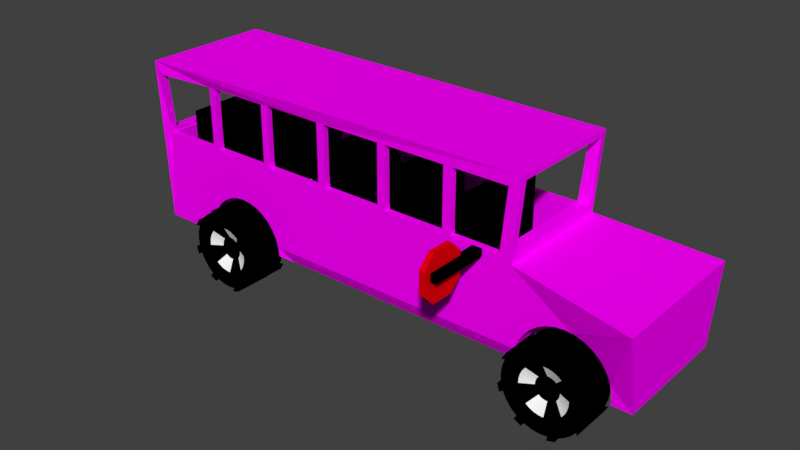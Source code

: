 # Source: Bus003.blend  (saved by Blender 2.77.0; exported with 4.5.12 LTS)
import bpy
from mathutils import Matrix  # noqa: F401  (used for matrix-valued properties, if any)

bpy.ops.wm.read_factory_settings(use_empty=True)
scene = bpy.context.scene
scene.name = 'Scene'

# ---- collections
col_collection_1 = bpy.data.collections.new('Collection 1'); scene.collection.children.link(col_collection_1)

# ---- images (referenced by path relative to the original .blend; pixels are not part of the script)
import os
ASSET_DIR = os.environ.get("B2B_ASSET_DIR", "")  # directory of the original .blend (textures are referenced by path, not embedded)
HERE = os.path.dirname(os.path.abspath(__file__))  # packed textures are extracted next to this script under _unpacked/

def load_image(name, relpath, width, height, colorspace="sRGB"):
    """Load a texture the original file referenced (path relative to the .blend, or extracted next to this script)."""
    p = next((c for c in (os.path.join(HERE, relpath), os.path.join(ASSET_DIR, relpath)) if relpath and os.path.exists(c)), "")
    if p:
        img = bpy.data.images.load(p, check_existing=True)
        img.name = name
    else:  # same state as the original file: an image datablock whose file is absent (Cycles renders it pink)
        img = bpy.data.images.new(name, width, height)
        img.source = "FILE"
        img.filepath = "//" + (relpath or name)
    img.colorspace_settings.name = colorspace
    return img
img_bustexture001 = load_image('BusTexture001', 'BusTexture002.png', 1024, 1024, 'sRGB')

# ---- materials (node trees are filled in below, after node groups)
mat_black = bpy.data.materials.new('Black')
mat_black.alpha_threshold = 0.0
mat_black.diffuse_color = (0.0, 0.0, 0.0, 1.0)
mat_black.roughness = 0.5
mat_material = bpy.data.materials.new('Material')
mat_material.alpha_threshold = 0.0
mat_material.roughness = 0.5
mat_material_003 = bpy.data.materials.new('Material.003')
mat_material_003.alpha_threshold = 0.0
mat_material_003.roughness = 0.5
mat_silver = bpy.data.materials.new('SILVER')
mat_silver.alpha_threshold = 0.0
mat_silver.diffuse_color = (1.0, 1.0, 1.0, 1.0)
mat_silver.roughness = 0.5

# ---- material node trees
mat_material.use_nodes = True; mat_material.node_tree.nodes.clear()
_N = mat_material.node_tree.nodes; _L = mat_material.node_tree.links
n0 = _N.new('ShaderNodeOutputMaterial'); n0.name = 'Material Output'; n0.location = (300, 300)
n1 = _N.new('ShaderNodeBsdfDiffuse'); n1.name = 'Diffuse BSDF'; n1.location = (10, 300)
n1.inputs[0].default_value = (0.8, 0.0, 0.004189, 1.0)
_L.new(n1.outputs[0], n0.inputs[0])
n0.is_active_output = True
mat_material_003.use_nodes = True; mat_material_003.node_tree.nodes.clear()
_N = mat_material_003.node_tree.nodes; _L = mat_material_003.node_tree.links
n0 = _N.new('ShaderNodeBsdfDiffuse'); n0.name = 'Diffuse BSDF'; n0.location = (-109, 304)
n1 = _N.new('ShaderNodeOutputMaterial'); n1.name = 'Material Output'; n1.location = (126, 341)
n2 = _N.new('ShaderNodeTexImage'); n2.name = 'Image Texture'; n2.location = (-281, 319)
n2.width = 140
n2.image = img_bustexture001
_L.new(n0.outputs[0], n1.inputs[0])
_L.new(n2.outputs[0], n0.inputs[0])
n1.is_active_output = True

# ---- world
world_world = bpy.data.worlds.new('World'); scene.world = world_world
world_world.color = (0.05088, 0.05088, 0.05088)
world_world.use_sun_shadow = False
world_world.sun_shadow_jitter_overblur = 0.0
world_world.cycles.sampling_method = 'MANUAL'

# ---- meshes
me_cube_007 = bpy.data.meshes.new('Cube.007')
me_cube_007.from_pydata([(-1.0, -1.0, -1.0), (-1.0, -1.0, 1.0), (-1.0, 1.0, -1.0), (-1.0, 1.0, 1.0), (1.0, -1.0, -1.0), (1.0, -1.0, 1.0), (1.0, 1.0, -1.0), (1.0, 1.0, 1.0)], [], [(1, 3, 2, 0), (3, 7, 6, 2), (7, 5, 4, 6), (5, 1, 0, 4), (0, 2, 6, 4), (5, 7, 3, 1)])
me_cube_007.materials.append(mat_black)
me_cube_007.use_remesh_preserve_volume = False
me_cube_007.use_remesh_preserve_attributes = False
me_cube_007.use_mirror_vertex_groups = False
me_cube_007.update()
me_cube_006 = bpy.data.meshes.new('Cube.006')
me_cube_006.from_pydata([(0.0, -1.0, -1.0), (1.0, 0.0, -1.0), (0.0, 1.0, -1.0), (-1.0, 0.0, -1.0), (0.0, 0.0, -1.0), (0.0, 0.5, -1.0), (0.0, -0.5, -1.0), (0.5, 0.0, -1.0), (-1.0, -0.5, -1.0), (-0.5, -1.0, -1.0), (-1.0, 0.5, -1.0), (-0.5, 1.0, -1.0), (1.0, -0.5, -1.0), (0.5, 1.0, -1.0), (1.0, 0.5, -1.0), (-0.5, 0.0, -1.0), (0.5, -1.0, -1.0), (-0.5, 0.5, -1.0), (0.5, 0.5, -1.0), (0.5, -0.5, -1.0), (-0.5, -0.5, -1.0), (0.0, -1.0, -0.768), (1.0, 0.0, -0.768), (0.0, 1.0, -0.768), (-1.0, 0.0, -0.768), (0.0, 0.0, -0.768), (0.0, 0.5, -0.768), (0.0, -0.5, -0.768), (0.5, 0.0, -0.768), (-1.0, -0.5, -0.768), (-0.5, -1.0, -0.768), (-1.0, 0.5, -0.768), (-0.5, 1.0, -0.768), (1.0, -0.5, -0.768), (0.5, 1.0, -0.768), (1.0, 0.5, -0.768), (-0.5, 0.0, -0.768), (0.5, -1.0, -0.768), (-0.5, 0.5, -0.768), (0.5, 0.5, -0.768), (0.5, -0.5, -0.768), (-0.5, -0.5, -0.768)], [], [(15, 4, 5, 17), (20, 6, 4, 15), (19, 12, 1, 7), (3, 15, 17, 10), (11, 10, 17), (17, 5, 2, 11), (12, 19, 16), (7, 1, 14, 18), (4, 7, 18, 5), (5, 18, 13, 2), (14, 13, 18), (0, 16, 19, 6), (6, 19, 7, 4), (9, 0, 6, 20), (9, 20, 8), (8, 20, 15, 3), (36, 38, 26, 25), (41, 36, 25, 27), (40, 28, 22, 33), (24, 31, 38, 36), (32, 38, 31), (38, 32, 23, 26), (33, 37, 40), (28, 39, 35, 22), (25, 26, 39, 28), (26, 23, 34, 39), (35, 39, 34), (21, 27, 40, 37), (27, 25, 28, 40), (30, 41, 27, 21), (30, 29, 41), (29, 24, 36, 41), (14, 1, 22, 35), (13, 14, 35, 34), (11, 2, 23, 32), (3, 10, 31, 24), (12, 16, 37, 33), (1, 12, 33, 22), (16, 0, 21, 37), (9, 8, 29, 30), (10, 11, 32, 31), (2, 13, 34, 23), (8, 3, 24, 29), (0, 9, 30, 21)])
me_cube_006.materials.append(mat_material)
me_cube_006.use_remesh_preserve_volume = False
me_cube_006.use_remesh_preserve_attributes = False
me_cube_006.use_mirror_vertex_groups = False
me_cube_006.update()
me_cube_005 = bpy.data.meshes.new('Cube.005')
me_cube_005.from_pydata([(-1.0, -1.0, -1.0), (-1.0, -1.0, 1.0), (-1.0, 1.0, -1.0), (-1.0, 1.0, 1.0), (1.0, -1.0, -1.0), (1.0, -1.0, 1.0), (1.0, 1.0, -1.0), (1.0, 1.0, 1.0)], [], [(1, 3, 2, 0), (3, 7, 6, 2), (7, 5, 4, 6), (5, 1, 0, 4), (0, 2, 6, 4), (5, 7, 3, 1)])
me_cube_005.materials.append(mat_black)
me_cube_005.use_remesh_preserve_volume = False
me_cube_005.use_remesh_preserve_attributes = False
me_cube_005.use_mirror_vertex_groups = False
me_cube_005.update()
me_cube_004 = bpy.data.meshes.new('Cube.004')
me_cube_004.from_pydata([(-1.0, -1.0, -1.0), (-1.0, -1.0, 1.0), (-1.0, 1.0, -1.0), (-1.0, 1.0, 1.0), (1.0, -1.0, -1.0), (1.0, -1.0, 1.0), (1.0, 1.0, -1.0), (1.0, 1.0, 1.0)], [], [(1, 3, 2, 0), (3, 7, 6, 2), (7, 5, 4, 6), (5, 1, 0, 4), (0, 2, 6, 4), (5, 7, 3, 1)])
me_cube_004.materials.append(mat_black)
me_cube_004.use_remesh_preserve_volume = False
me_cube_004.use_remesh_preserve_attributes = False
me_cube_004.use_mirror_vertex_groups = False
me_cube_004.update()
me_cube_003 = bpy.data.meshes.new('Cube.003')
me_cube_003.from_pydata([(-1.0, -1.0, -1.0), (-1.0, -1.0, 1.0), (-1.0, 1.0, -1.0), (-1.0, 1.0, 1.0), (1.0, -1.0, -1.0), (1.0, -1.0, 1.0), (1.0, 1.0, -1.0), (1.0, 1.0, 1.0)], [], [(1, 3, 2, 0), (3, 7, 6, 2), (7, 5, 4, 6), (5, 1, 0, 4), (0, 2, 6, 4), (5, 7, 3, 1)])
me_cube_003.materials.append(mat_black)
me_cube_003.use_remesh_preserve_volume = False
me_cube_003.use_remesh_preserve_attributes = False
me_cube_003.use_mirror_vertex_groups = False
me_cube_003.update()
me_cube_002 = bpy.data.meshes.new('Cube.002')
me_cube_002.from_pydata([(-1.0, -1.0, -1.0), (-1.0, -1.0, 1.0), (-1.0, 1.0, -1.0), (-1.0, 1.0, 1.0), (1.0, -1.0, -1.0), (1.0, -1.0, 1.0), (1.0, 1.0, -1.0), (1.0, 1.0, 1.0)], [], [(1, 3, 2, 0), (3, 7, 6, 2), (7, 5, 4, 6), (5, 1, 0, 4), (0, 2, 6, 4), (5, 7, 3, 1)])
me_cube_002.materials.append(mat_black)
me_cube_002.use_remesh_preserve_volume = False
me_cube_002.use_remesh_preserve_attributes = False
me_cube_002.use_mirror_vertex_groups = False
me_cube_002.update()
me_cube_001 = bpy.data.meshes.new('Cube.001')
me_cube_001.from_pydata([(-1.0, -1.0, -1.0), (-1.0, -1.0, 1.0), (-1.0, 1.0, -1.0), (-1.0, 1.0, 1.0), (1.0, -1.0, -1.0), (1.0, -1.0, 1.0), (1.0, 1.0, -1.0), (1.0, 1.0, 1.0)], [], [(1, 3, 2, 0), (3, 7, 6, 2), (7, 5, 4, 6), (5, 1, 0, 4), (0, 2, 6, 4), (5, 7, 3, 1)])
me_cube_001.materials.append(mat_black)
me_cube_001.use_remesh_preserve_volume = False
me_cube_001.use_remesh_preserve_attributes = False
me_cube_001.use_mirror_vertex_groups = False
me_cube_001.update()
me_cube = bpy.data.meshes.new('Cube')
me_cube.from_pydata([(-0.7645, 0.9033, 0.3455), (-0.7645, 0.9842, 1.06), (-0.7645, -0.9782, 1.06), (-0.7645, -0.897, 0.3455), (-0.7645, -1.082, 1.124), (-0.7645, 1.098, 1.124), (-0.7645, 1.0, -0.7509), (-0.7645, -1.0, -0.7509), (-0.7345, 0.9033, 0.3455), (-0.7345, 0.9842, 0.9853), (-0.5314, 0.9033, 0.9853), (-0.5314, 0.9033, 0.5556), (-0.507, 0.9033, 0.5556), (-0.507, 0.9033, 0.9853), (-0.3039, 0.9033, 0.9853), (-0.3039, 0.9033, 0.5556), (-0.2786, 0.9033, 0.5556), (-0.2786, 0.9033, 0.9901), (-0.07551, 0.9033, 0.9901), (-0.07551, 0.9033, 0.5556), (-0.0488, 0.9033, 0.5556), (-0.0488, 0.9033, 0.9901), (0.1543, 0.9033, 0.9901), (0.1543, 0.9033, 0.5556), (0.1815, 0.9033, 0.5556), (0.1815, 0.9033, 0.9901), (0.3846, 0.9033, 0.9901), (0.3846, 0.9033, 0.5556), (0.4118, 0.9033, 0.5556), (0.4118, 0.9033, 0.9901), (0.5929, 0.9033, 0.9901), (0.5737, 0.9033, 0.3455), (0.6129, 0.9033, 0.3455), (0.6321, 0.9033, 1.06), (0.6321, -0.897, 1.06), (0.6129, -0.897, 0.3455), (0.5737, -0.897, 0.3455), (0.5929, -0.897, 0.9901), (0.4118, -0.897, 0.9901), (0.4118, -0.897, 0.3455), (0.3846, -0.897, 0.3455), (0.3846, -0.897, 0.9901), (0.1815, -0.897, 0.9901), (0.1815, -0.897, 0.3455), (0.1543, -0.897, 0.3455), (0.1543, -0.897, 0.9901), (-0.0488, -0.897, 0.9901), (-0.0488, -0.897, 0.3455), (-0.07551, -0.897, 0.3455), (-0.07551, -0.897, 0.9901), (-0.2786, -0.897, 0.9901), (-0.2786, -0.897, 0.3455), (-0.3039, -0.897, 0.3455), (-0.3039, -0.897, 0.9853), (-0.507, -0.897, 0.9853), (-0.507, -0.897, 0.3455), (-0.5314, -0.897, 0.3455), (-0.5314, -0.897, 0.9853), (-0.7345, -0.9782, 0.9853), (-0.7345, -0.897, 0.3455), (0.6321, 1.0, 1.124), (0.6321, -1.0, 1.124), (-0.5421, 1.007, 0.9853), (-0.7345, 1.098, 0.9853), (-0.7345, 1.005, 0.2979), (-0.5314, 1.004, 0.2979), (-0.5314, 1.007, 0.9787), (-0.507, 1.007, 0.9635), (-0.507, 1.004, 0.2979), (-0.3039, 1.003, 0.2979), (-0.3039, 1.006, 0.8369), (-0.2786, 1.005, 0.8212), (-0.2786, 1.003, 0.3027), (-0.07551, 1.003, 0.3027), (-0.07551, 1.004, 0.6946), (-0.0488, 1.004, 0.678), (-0.0488, 1.002, 0.3027), (0.1543, 1.002, 0.3027), (0.1543, 1.003, 0.5514), (0.1815, 1.003, 0.5345), (0.1815, 1.002, 0.3027), (-0.3305, 1.001, -0.2676), (-0.3511, 1.001, -0.2303), (-0.3794, 1.001, -0.2013), (-0.4088, 1.001, -0.1915), (-0.4382, 1.001, -0.2013), (-0.4664, 1.001, -0.2303), (-0.4925, 1.001, -0.2775), (-0.5153, 1.001, -0.3409), (-0.534, 1.001, -0.4181), (-0.548, 1.0, -0.5063), (-0.5483, 1.0, -0.5102), (-0.558, 1.0, -0.7509), (-0.558, -1.0, -0.7509), (-0.5314, -0.9931, 0.9787), (-0.5314, -0.9961, 0.2979), (-0.7345, -0.9955, 0.2979), (-0.7345, -1.082, 0.9853), (-0.5421, -0.9931, 0.9853), (-0.5483, -0.9996, -0.5102), (-0.548, -0.9996, -0.5063), (-0.534, -0.9992, -0.4181), (-0.5153, -0.999, -0.3409), (-0.4925, -0.9988, -0.2775), (-0.4664, -0.9986, -0.2303), (-0.4382, -0.9986, -0.2013), (-0.4088, -0.9986, -0.1915), (-0.3794, -0.9988, -0.2013), (-0.3511, -0.999, -0.2303), (-0.3305, -0.9992, -0.2676), (0.1815, -0.9983, 0.3027), (0.1815, -0.9973, 0.5345), (0.1543, -0.9971, 0.5514), (0.1543, -0.9982, 0.3027), (-0.0488, -0.9976, 0.3027), (-0.0488, -0.9959, 0.678), (-0.07551, -0.9958, 0.6946), (-0.07551, -0.9975, 0.3027), (-0.2786, -0.9969, 0.3027), (-0.2786, -0.9946, 0.8212), (-0.3039, -0.9944, 0.8369), (-0.3039, -0.9968, 0.2979), (-0.507, -0.9962, 0.2979), (-0.507, -0.9933, 0.9635), (-0.5314, 1.007, 0.9853), (-0.5314, 0.9063, 0.2979), (-0.5314, 0.9063, 0.5556), (-0.507, 0.9063, 0.2979), (-0.507, 1.007, 0.9853), (-0.507, 0.9063, 0.5556), (-0.3039, 1.006, 0.9853), (-0.3039, 0.9063, 0.2979), (-0.3039, 0.9063, 0.5556), (-0.2786, 0.9063, 0.3027), (-0.2786, 1.005, 0.9901), (-0.2786, 0.9063, 0.5556), (-0.07551, 1.004, 0.9901), (-0.07551, 0.9063, 0.3027), (-0.07551, 0.9063, 0.5556), (-0.0488, 0.9063, 0.3027), (-0.0488, 1.004, 0.9901), (-0.0488, 0.9063, 0.5556), (0.1543, 1.003, 0.9901), (0.1543, 0.9063, 0.3027), (0.1543, 0.9063, 0.5556), (0.1815, 0.9063, 0.3027), (0.1815, 1.003, 0.9901), (0.1815, 0.9063, 0.5556), (0.3846, 1.002, 0.9901), (0.3846, 1.002, 0.4079), (0.3846, 1.001, 0.3027), (0.3846, 0.9063, 0.3027), (0.3846, 0.9063, 0.5556), (0.4118, 0.9063, 0.3027), (0.4118, 1.001, 0.3027), (0.4118, 1.001, 0.391), (0.4118, 1.001, 0.9901), (0.4118, 0.9063, 0.5556), (0.5929, 1.0, 0.9901), (0.5929, -0.9998, 0.9901), (0.4118, -0.9986, 0.9901), (0.4118, -0.9986, 0.391), (0.4118, -0.999, 0.3027), (0.4118, -0.8893, 0.3027), (0.4118, -0.8893, 0.3455), (0.3846, -0.8893, 0.3455), (0.3846, -0.8893, 0.3027), (0.3846, -0.9989, 0.3027), (0.3846, -0.9984, 0.4079), (0.3846, -0.9984, 0.9901), (0.1815, -0.9973, 0.9901), (0.1815, -0.8893, 0.3027), (0.1815, -0.8893, 0.3455), (0.1543, -0.8893, 0.3455), (0.1543, -0.8893, 0.3027), (0.1543, -0.9971, 0.9901), (-0.0488, -0.9959, 0.9901), (-0.0488, -0.8893, 0.3027), (-0.0488, -0.8893, 0.3455), (-0.07551, -0.8893, 0.3455), (-0.07551, -0.8893, 0.3027), (-0.07551, -0.9958, 0.9901), (-0.2786, -0.9946, 0.9901), (-0.2786, -0.8893, 0.3027), (-0.2786, -0.8893, 0.3455), (-0.3039, -0.8893, 0.3455), (-0.3039, -0.8893, 0.2979), (-0.3039, -0.9944, 0.9853), (-0.507, -0.9933, 0.9853), (-0.507, -0.8893, 0.2979), (-0.507, -0.8893, 0.3455), (-0.5314, -0.8893, 0.3455), (-0.5314, -0.8893, 0.2979), (-0.5314, -0.9931, 0.9853), (-0.5565, 1.0, -0.602), (-0.5946, -0.8893, 0.2979), (-0.7314, -0.8893, 0.2979), (-0.7314, 0.9063, 0.2979), (-0.5946, 0.9063, 0.2979), (-0.4804, 0.9063, 0.2979), (-0.3319, 0.9063, 0.2979), (-0.2339, 0.9063, 0.3027), (0.5903, 0.8966, -0.7509), (-0.2132, 0.8966, -0.7509), (-0.2581, 1.0, -0.7015), (-0.261, 1.0, -0.602), (-0.2696, 1.0, -0.5063), (-0.2835, 1.001, -0.4181), (-0.3022, 1.001, -0.3409), (-0.325, 1.001, -0.2775), (0.68, 1.001, -0.339), (0.6793, 1.001, -0.3409), (0.6606, 1.001, -0.4181), (0.6467, 1.0, -0.5063), (0.6381, 1.0, -0.602), (0.6352, 1.0, -0.7015), (-0.325, -0.9992, -0.2775), (-0.5565, -0.9998, -0.602), (-0.5594, -0.9999, -0.7015), (-0.5594, 1.0, -0.7015), (-0.3022, -0.9993, -0.3409), (-0.2835, -0.9995, -0.4181), (-0.2696, -0.9996, -0.5063), (-0.261, -0.9998, -0.602), (-0.2581, -0.9999, -0.7015), (-0.2132, -0.8966, -0.7509), (0.5903, -0.8966, -0.7509), (0.6352, -0.9999, -0.7015), (0.6381, -0.9998, -0.602), (0.6467, -0.9996, -0.5063), (0.6606, -0.9995, -0.4181), (0.6793, -0.9993, -0.3409), (0.68, -0.9993, -0.339), (-0.2339, -0.8893, 0.3027), (-0.3319, -0.8893, 0.2979), (-0.4804, -0.8893, 0.2979), (0.5122, -0.9994, 0.3027), (0.5737, -0.9998, 0.3027), (0.5737, 1.0, 0.3027), (0.5122, 1.001, 0.3027), (0.569, 0.9063, 0.3027), (0.569, -0.8893, 0.3027), (0.6129, 1.0, 0.24), (0.6129, -1.0, 0.24), (0.7022, 1.001, -0.2775), (1.0, -1.244, 0.09826), (1.0, 1.244, 0.09826), (0.7282, 1.0, -0.2303), (0.7022, -0.9995, -0.2775), (1.0, -1.0, -0.7509), (0.8072, -1.0, -0.1986), (0.8153, -1.0, -0.2013), (0.8435, -1.0, -0.2303), (0.8696, -1.0, -0.2775), (0.8924, -1.0, -0.3409), (0.9111, -1.0, -0.4181), (0.9251, -1.0, -0.5063), (0.9287, -1.0, -0.5466), (1.0, 1.0, -0.7509), (0.9287, 1.0, -0.5466), (0.9251, 1.0, -0.5063), (0.9111, 1.0, -0.4181), (0.8924, 1.0, -0.3409), (0.8696, 1.0, -0.2775), (0.8435, 1.0, -0.2303), (0.8153, 1.0, -0.2013), (0.8072, 1.0, -0.1986), (0.7565, 1.0, -0.2013), (0.7282, -0.9997, -0.2303), (0.9356, -0.9999, -0.668), (0.9336, -0.9999, -0.602), (0.7859, -0.9999, -0.1915), (0.7859, 1.0, -0.1915), (0.9351, 1.0, -0.7509), (0.9351, -1.0, -0.7509), (0.9356, 1.0, -0.668), (0.9336, 1.0, -0.602), (0.7565, -0.9998, -0.2013), (0.9365, -0.9999, -0.7015), (0.9365, 1.0, -0.7015), (-0.7314, -0.8893, -0.5984), (-0.7314, 0.9063, -0.5984), (-0.5946, 0.9063, -0.5984), (-0.5946, -0.8893, -0.5984), (-0.4804, 0.9063, -0.1232), (-0.4804, -0.8893, -0.1232), (-0.3319, 0.9063, -0.1232), (-0.3319, -0.8893, -0.1232), (-0.2339, 0.9063, -0.5984), (-0.2339, -0.8893, -0.5984), (0.569, 0.9063, -0.5984), (0.569, -0.8893, -0.5984)], [], [(0, 1, 2, 3, 4, 5), (0, 5, 6, 7, 4, 3), (1, 0, 8, 9, 10, 11, 12, 13, 14, 15, 16, 17, 18, 19, 20, 21, 22, 23, 24, 25, 26, 27, 28, 29, 30, 31, 32, 33), (33, 34, 2, 1), (34, 35, 36, 37, 38, 39, 40, 41, 42, 43, 44, 45, 46, 47, 48, 49, 50, 51, 52, 53, 54, 55, 56, 57, 58, 59, 3, 2), (60, 5, 4, 61), (0, 3, 59, 8), (6, 5, 62, 63, 64, 65, 66, 67, 68, 69, 70, 71, 72, 73, 74, 75, 76, 77, 78, 79, 80, 81, 82, 83, 84, 85, 86, 87, 88, 89, 90, 91), (7, 6, 92, 93), (94, 95, 96, 97, 98, 4, 7, 99, 100, 101, 102, 103, 104, 105, 106, 107, 108, 109, 110, 111, 112, 113, 114, 115, 116, 117, 118, 119, 120, 121, 122, 123), (97, 96, 64, 63, 9, 8, 59, 58), (10, 9, 63, 62, 124), (124, 66, 65, 125, 126, 11, 10), (127, 68, 67, 128, 13, 12, 129), (128, 130, 14, 13), (130, 70, 69, 131, 132, 15, 14), (133, 72, 71, 134, 17, 16, 135), (134, 136, 18, 17), (136, 74, 73, 137, 138, 19, 18), (139, 76, 75, 140, 21, 20, 141), (140, 142, 22, 21), (142, 78, 77, 143, 144, 23, 22), (145, 80, 79, 146, 25, 24, 147), (146, 148, 26, 25), (148, 149, 150, 151, 152, 27, 26), (153, 154, 155, 156, 29, 28, 157), (156, 158, 30, 29), (35, 32, 31, 36), (33, 60, 61, 243, 35, 34), (159, 160, 38, 37), (160, 161, 162, 163, 164, 39, 38), (165, 40, 39, 164), (166, 167, 168, 169, 41, 40, 165), (169, 170, 42, 41), (170, 111, 110, 171, 172, 43, 42), (173, 44, 43, 172), (174, 113, 112, 175, 45, 44, 173), (175, 176, 46, 45), (176, 115, 114, 177, 178, 47, 46), (179, 48, 47, 178), (180, 117, 116, 181, 49, 48, 179), (181, 182, 50, 49), (182, 119, 118, 183, 184, 51, 50), (185, 52, 51, 184), (186, 121, 120, 187, 53, 52, 185), (187, 188, 54, 53), (188, 123, 122, 189, 190, 55, 54), (191, 56, 55, 190), (192, 95, 94, 193, 57, 56, 191), (193, 98, 97, 58, 57), (96, 95, 192, 195, 196, 197, 198, 125, 65, 64), (131, 69, 68, 127, 199, 200), (137, 73, 72, 133, 201), (143, 77, 76, 139), (202, 203, 204, 205, 206, 207, 208, 209, 81, 80, 210, 211, 212, 213, 214, 215), (82, 81, 209, 216, 109, 108), (83, 82, 108, 107), (84, 83, 107, 106), (85, 84, 106, 105), (86, 85, 105, 104), (87, 86, 104, 103), (88, 87, 103, 102), (89, 88, 102, 101), (90, 89, 101, 100), (194, 91, 90, 100, 99, 217), (92, 6, 91, 194, 219), (218, 93, 92, 219), (123, 188, 187, 120, 119, 182, 181, 116, 115, 176, 175, 112, 111, 170, 169, 168, 161, 160, 159, 237, 236, 243, 61, 4, 98, 193, 94), (99, 7, 93, 218, 217), (110, 109, 216, 220, 221, 222, 223, 224, 225, 226, 227, 228, 229, 230, 231, 232), (114, 113, 174, 177), (118, 117, 180, 233, 183), (122, 121, 186, 234, 235, 189), (151, 150, 80, 145), (149, 148, 146, 79, 78, 142, 140, 75, 74, 136, 134, 71, 70, 130, 128, 67, 66, 124, 62, 5, 60, 242, 239, 238, 158, 156, 155), (162, 236, 237, 238, 239, 154, 153, 240, 241, 163), (36, 31, 30, 158, 238, 237, 159, 37), (32, 35, 243, 242, 60, 33), (110, 167, 166, 171), (227, 226, 202, 215), (203, 202, 226, 225), (204, 203, 225, 224), (205, 204, 224, 223), (206, 205, 223, 222), (207, 206, 222, 221), (208, 207, 221, 220), (209, 208, 220, 216), (239, 242, 266, 272, 267, 247, 244, 210, 80, 150, 149, 155, 154), (210, 244, 248, 232, 231, 211), (212, 211, 231, 230), (213, 212, 230, 229), (214, 213, 229, 228), (215, 214, 228, 227), (219, 194, 217, 218), (162, 161, 168, 167, 110, 232, 248, 268, 277, 271, 250, 243, 236), (243, 245, 246, 242), (249, 245, 243, 250, 251, 252, 253, 254, 255, 256, 257), (245, 249, 258, 246), (242, 246, 258, 259, 260, 261, 262, 263, 264, 265, 266), (244, 247, 268, 248), (269, 249, 257, 270), (272, 266, 265, 251, 250, 271), (265, 264, 252, 251), (264, 263, 253, 252), (263, 262, 254, 253), (262, 261, 255, 254), (261, 260, 256, 255), (260, 259, 276, 270, 257, 256), (273, 258, 249, 274), (258, 275, 276, 259), (247, 267, 277, 268), (275, 279, 278, 269, 270, 276), (274, 249, 269, 278), (267, 272, 271, 277), (279, 273, 274, 278), (258, 273, 279, 275), (197, 196, 280, 281), (198, 197, 281, 282), (280, 283, 282, 281), (196, 195, 283, 280), (126, 125, 198, 282, 284, 199, 127, 129), (283, 285, 284, 282), (195, 192, 191, 190, 189, 235, 285, 283), (129, 12, 11, 126), (200, 199, 284, 286), (285, 287, 286, 284), (235, 234, 287, 285), (132, 131, 200, 286, 288, 201, 133, 135), (287, 289, 288, 286), (234, 186, 185, 184, 183, 233, 289, 287), (135, 16, 15, 132), (138, 137, 201, 288, 290, 240, 153, 157, 152, 151, 145, 147, 144, 143, 139, 141), (289, 291, 290, 288), (233, 180, 179, 178, 177, 174, 173, 172, 171, 166, 165, 164, 163, 241, 291, 289), (141, 20, 19, 138), (147, 24, 23, 144), (157, 28, 27, 152), (241, 240, 290, 291)])
_uv = me_cube.uv_layers.new(name='UVMap')
_uv.uv.foreach_set('vector', [0.102, 0.02287, 0.01811, 0.02287, 0.01811, 0.2341, 0.102, 0.2341, 0.0106, 0.2452, 0.0106, 0.01056, 0.102, 0.02287, 0.0106, 0.01056, 0.2306, 0.01153, 0.2306, 0.2462, 0.0106, 0.2452, 0.102, 0.2341, 0.8236, 0.01056, 0.9077, 0.01056, 0.9077, 0.01408, 0.8324, 0.01408, 0.8324, 0.03791, 0.883, 0.03791, 0.883, 0.04077, 0.8324, 0.04077, 0.8324, 0.0646, 0.883, 0.0646, 0.883, 0.06757, 0.8318, 0.06757, 0.8318, 0.0914, 0.883, 0.0914, 0.883, 0.09454, 0.8318, 0.09454, 0.8318, 0.1184, 0.883, 0.1184, 0.883, 0.1216, 0.8318, 0.1216, 0.8318, 0.1454, 0.883, 0.1454, 0.883, 0.1486, 0.8318, 0.1486, 0.8318, 0.1698, 0.9077, 0.1676, 0.9077, 0.1722, 0.8236, 0.1744, 0.4808, 0.2218, 0.4808, 0.01056, 0.6453, 0.01056, 0.6453, 0.2218, 0.4806, 0.7306, 0.5648, 0.7328, 0.5648, 0.7374, 0.4888, 0.7352, 0.4888, 0.7564, 0.5648, 0.7564, 0.5648, 0.7596, 0.4888, 0.7596, 0.4888, 0.7835, 0.5648, 0.7835, 0.5648, 0.7867, 0.4888, 0.7867, 0.4888, 0.8105, 0.5648, 0.8105, 0.5648, 0.8136, 0.4888, 0.8136, 0.4888, 0.8375, 0.5648, 0.8375, 0.5648, 0.8404, 0.4894, 0.8404, 0.4894, 0.8643, 0.5648, 0.8643, 0.5648, 0.8671, 0.4894, 0.8671, 0.4894, 0.891, 0.5648, 0.891, 0.5648, 0.8945, 0.4806, 0.8945, 0.1751, 0.502, 0.0106, 0.503, 0.0106, 0.2683, 0.1751, 0.2673, 0.7033, 0.7547, 0.7033, 0.966, 0.6998, 0.966, 0.6998, 0.7547, 0.4596, 0.2517, 0.4596, 0.4717, 0.4334, 0.4554, 0.4561, 0.4554, 0.4561, 0.3748, 0.4322, 0.3748, 0.4322, 0.4547, 0.4293, 0.4529, 0.4293, 0.3748, 0.4054, 0.3748, 0.4054, 0.438, 0.4024, 0.4362, 0.4024, 0.3753, 0.3785, 0.3753, 0.3785, 0.4213, 0.3754, 0.4194, 0.3754, 0.3753, 0.3514, 0.3753, 0.3514, 0.4045, 0.3482, 0.4025, 0.3482, 0.3753, 0.4085, 0.3084, 0.411, 0.3128, 0.4143, 0.3162, 0.4177, 0.3173, 0.4212, 0.3162, 0.4245, 0.3128, 0.4276, 0.3073, 0.4303, 0.2998, 0.4325, 0.2908, 0.4341, 0.2804, 0.4342, 0.2799, 0.2206, 0.2673, 0.2206, 0.502, 0.1963, 0.502, 0.1963, 0.2673, 0.4322, 0.02762, 0.4322, 0.1075, 0.4561, 0.1075, 0.4561, 0.02684, 0.4334, 0.02684, 0.4596, 0.01058, 0.4596, 0.2306, 0.4342, 0.2023, 0.4341, 0.2019, 0.4325, 0.1915, 0.4303, 0.1825, 0.4276, 0.175, 0.4245, 0.1695, 0.4212, 0.1661, 0.4177, 0.1649, 0.4143, 0.1661, 0.411, 0.1695, 0.4085, 0.1739, 0.3482, 0.1069, 0.3482, 0.07974, 0.3514, 0.07775, 0.3514, 0.1069, 0.3754, 0.1069, 0.3754, 0.0629, 0.3785, 0.06095, 0.3785, 0.1069, 0.4024, 0.1069, 0.4024, 0.0461, 0.4054, 0.04425, 0.4054, 0.1075, 0.4293, 0.1075, 0.4293, 0.0294, 0.4534, 0.7275, 0.3727, 0.7279, 0.3727, 0.4932, 0.4534, 0.4928, 0.4534, 0.5051, 0.3783, 0.5051, 0.3783, 0.7163, 0.4534, 0.7163, 0.815, 0.2218, 0.815, 0.198, 0.8273, 0.198, 0.8272, 0.2206, 0.8272, 0.2218, 0.9411, 0.01056, 0.9411, 0.01134, 0.9408, 0.09095, 0.9293, 0.09095, 0.9293, 0.06081, 0.9289, 0.06081, 0.9289, 0.01056, 0.9293, 0.1121, 0.9408, 0.1121, 0.9411, 0.1899, 0.9411, 0.1925, 0.9289, 0.1925, 0.9289, 0.1422, 0.9293, 0.1422, 0.8772, 0.5763, 0.8771, 0.6001, 0.8651, 0.6001, 0.8651, 0.5763, 0.04463, 0.9378, 0.04463, 0.9205, 0.04491, 0.8575, 0.05632, 0.8575, 0.05632, 0.8876, 0.05667, 0.8876, 0.05667, 0.9378, 0.02227, 0.9379, 0.01087, 0.9379, 0.0106, 0.8772, 0.0106, 0.8575, 0.02262, 0.8575, 0.02262, 0.9083, 0.02227, 0.9083, 0.1709, 0.9053, 0.1711, 0.8814, 0.183, 0.8814, 0.183, 0.9053, 0.07865, 0.9379, 0.07865, 0.9033, 0.07885, 0.8575, 0.09018, 0.8575, 0.09018, 0.887, 0.09053, 0.887, 0.09053, 0.9379, 0.933, 0.4748, 0.9443, 0.4748, 0.9445, 0.5187, 0.9445, 0.5552, 0.9326, 0.5552, 0.9326, 0.5044, 0.933, 0.5044, 0.8315, 0.9044, 0.8313, 0.9282, 0.8196, 0.9282, 0.8196, 0.9044, 0.9065, 0.9607, 0.9065, 0.9094, 0.9066, 0.8803, 0.9178, 0.8803, 0.9178, 0.9099, 0.9182, 0.9099, 0.9182, 0.9607, 0.9397, 0.8803, 0.951, 0.8803, 0.9511, 0.9074, 0.9511, 0.9607, 0.9394, 0.9607, 0.9394, 0.9099, 0.9397, 0.9099, 0.7444, 0.9044, 0.7443, 0.9283, 0.7327, 0.9283, 0.7327, 0.9044, 0.137, 0.9618, 0.137, 0.8937, 0.137, 0.8814, 0.1482, 0.8814, 0.1482, 0.911, 0.1486, 0.911, 0.1486, 0.9618, 0.2051, 0.8814, 0.2163, 0.8814, 0.2163, 0.8918, 0.2163, 0.9618, 0.2048, 0.9618, 0.2048, 0.911, 0.2051, 0.911, 0.9623, 0.1783, 0.9625, 0.157, 0.9739, 0.157, 0.9739, 0.1783, 0.6786, 0.7547, 0.6786, 0.966, 0.674, 0.966, 0.674, 0.7547, 0.6151, 0.4663, 0.6076, 0.4776, 0.6076, 0.2429, 0.7115, 0.2429, 0.6991, 0.255, 0.6151, 0.255, 0.8196, 0.9706, 0.8197, 0.9493, 0.8317, 0.9493, 0.8317, 0.9706, 0.6118, 0.5791, 0.6118, 0.5091, 0.6117, 0.4988, 0.6247, 0.4988, 0.6247, 0.5038, 0.6238, 0.5038, 0.6238, 0.5791, 0.1126, 0.7559, 0.1135, 0.7559, 0.1135, 0.7591, 0.1126, 0.7591, 0.6246, 0.6807, 0.6117, 0.6807, 0.6118, 0.6684, 0.6118, 0.6003, 0.6237, 0.6003, 0.6237, 0.6757, 0.6246, 0.6757, 0.8984, 0.6001, 0.8986, 0.5763, 0.9104, 0.5763, 0.9104, 0.6001, 0.01072, 0.8363, 0.01072, 0.7831, 0.0106, 0.7559, 0.02343, 0.7559, 0.02343, 0.7609, 0.02253, 0.7609, 0.02253, 0.8363, 0.6117, 0.7018, 0.6126, 0.7018, 0.6126, 0.705, 0.6117, 0.705, 0.05745, 0.8363, 0.04463, 0.8363, 0.04476, 0.8072, 0.04476, 0.7559, 0.05655, 0.7559, 0.05655, 0.8313, 0.05745, 0.8313, 0.8527, 0.9282, 0.8528, 0.9044, 0.8644, 0.9044, 0.8644, 0.9282, 0.07884, 0.8363, 0.07884, 0.7998, 0.07865, 0.7559, 0.0914, 0.7559, 0.0914, 0.7609, 0.09049, 0.7609, 0.09049, 0.8363, 0.1126, 0.7803, 0.1135, 0.7803, 0.1135, 0.7834, 0.1126, 0.7834, 0.1497, 0.8603, 0.137, 0.8603, 0.1372, 0.8145, 0.1372, 0.7799, 0.1488, 0.7799, 0.1488, 0.8553, 0.1497, 0.8553, 0.7773, 0.9044, 0.7771, 0.9283, 0.7656, 0.9283, 0.7656, 0.9044, 0.1712, 0.8603, 0.1712, 0.8406, 0.1709, 0.7799, 0.1836, 0.7799, 0.1836, 0.7849, 0.1827, 0.7849, 0.1827, 0.8603, 0.1135, 0.8075, 0.1126, 0.8075, 0.1126, 0.8045, 0.1135, 0.8045, 0.2175, 0.8603, 0.2048, 0.8603, 0.2051, 0.7973, 0.2051, 0.7799, 0.2165, 0.7799, 0.2165, 0.8547, 0.2175, 0.8547, 0.5248, 0.9156, 0.5246, 0.9394, 0.5133, 0.9394, 0.5133, 0.9156, 0.8654, 0.5552, 0.8654, 0.5526, 0.8651, 0.4748, 0.8777, 0.4748, 0.8777, 0.4803, 0.8768, 0.4803, 0.8768, 0.5552, 0.1126, 0.8286, 0.1135, 0.8286, 0.1135, 0.8315, 0.1126, 0.8315, 0.9114, 0.5552, 0.8989, 0.5552, 0.8992, 0.4756, 0.8992, 0.4748, 0.9105, 0.4748, 0.9105, 0.5496, 0.9114, 0.5496, 0.9316, 0.6001, 0.9316, 0.5989, 0.9317, 0.5763, 0.9429, 0.5763, 0.9429, 0.6001, 0.586, 0.7307, 0.6099, 0.7306, 0.6099, 0.7431, 0.6024, 0.7431, 0.5863, 0.7431, 0.5863, 0.9538, 0.6024, 0.9538, 0.6099, 0.9538, 0.6099, 0.9653, 0.586, 0.9653, 0.4921, 0.9394, 0.4807, 0.9394, 0.4806, 0.9156, 0.4921, 0.9156, 0.4921, 0.9187, 0.4921, 0.9361, 0.5574, 0.9394, 0.546, 0.9394, 0.546, 0.9156, 0.5574, 0.9156, 0.5574, 0.9208, 0.1822, 0.9502, 0.171, 0.9502, 0.1709, 0.9264, 0.1822, 0.9264, 0.2946, 0.2517, 0.4002, 0.2517, 0.4, 0.2575, 0.4003, 0.2692, 0.4014, 0.2804, 0.403, 0.2908, 0.4052, 0.2998, 0.4079, 0.3073, 0.4085, 0.3084, 0.3482, 0.3753, 0.2895, 0.3, 0.2896, 0.2998, 0.2918, 0.2908, 0.2935, 0.2804, 0.2945, 0.2692, 0.2948, 0.2575, 0.7364, 0.6485, 0.741, 0.6485, 0.7422, 0.6485, 0.7422, 0.8832, 0.741, 0.8832, 0.7364, 0.8832, 0.7327, 0.6485, 0.7364, 0.6485, 0.7364, 0.8832, 0.7327, 0.8832, 0.6493, 0.7547, 0.6528, 0.7548, 0.6528, 0.9894, 0.6493, 0.9894, 0.6459, 0.7547, 0.6493, 0.7547, 0.6493, 0.9894, 0.6459, 0.9894, 0.7078, 0.4988, 0.7115, 0.4988, 0.7115, 0.7334, 0.7078, 0.7334, 0.7021, 0.4988, 0.7078, 0.4988, 0.7078, 0.7334, 0.7021, 0.7335, 0.6944, 0.4988, 0.7021, 0.4988, 0.7021, 0.7335, 0.6944, 0.7335, 0.6851, 0.4988, 0.6944, 0.4988, 0.6944, 0.7335, 0.6851, 0.7335, 0.6747, 0.4989, 0.6851, 0.4988, 0.6851, 0.7335, 0.6747, 0.7336, 0.6634, 0.4989, 0.6742, 0.4989, 0.6747, 0.4989, 0.6747, 0.7336, 0.6742, 0.7336, 0.6634, 0.7336, 0.4353, 0.2517, 0.4596, 0.2517, 0.4342, 0.2799, 0.4352, 0.2692, 0.4355, 0.2575, 0.6516, 0.7336, 0.6459, 0.7336, 0.6459, 0.4989, 0.6516, 0.4989, 0.4293, 0.0294, 0.4293, 0.02684, 0.4054, 0.02684, 0.4054, 0.04425, 0.4024, 0.0461, 0.4024, 0.02627, 0.3785, 0.02627, 0.3785, 0.06095, 0.3754, 0.0629, 0.3754, 0.02627, 0.3514, 0.02627, 0.3514, 0.07775, 0.3482, 0.07974, 0.3482, 0.02627, 0.3243, 0.02627, 0.3243, 0.09459, 0.3211, 0.09658, 0.3211, 0.02627, 0.2998, 0.02627, 0.3021, 0.1069, 0.3093, 0.1069, 0.2974, 0.1143, 0.2952, 0.01056, 0.4596, 0.01058, 0.4334, 0.02684, 0.4322, 0.02684, 0.4322, 0.02762, 0.4342, 0.2023, 0.4596, 0.2306, 0.4353, 0.2306, 0.4355, 0.2248, 0.4352, 0.2131, 0.3482, 0.1069, 0.4085, 0.1739, 0.4079, 0.175, 0.4052, 0.1825, 0.403, 0.1915, 0.4014, 0.2019, 0.4003, 0.2131, 0.4, 0.2248, 0.4002, 0.2306, 0.2946, 0.2306, 0.2948, 0.2248, 0.2945, 0.2131, 0.2935, 0.2019, 0.2918, 0.1915, 0.2896, 0.1825, 0.2895, 0.1822, 0.7007, 0.2081, 0.7006, 0.1843, 0.7134, 0.1843, 0.7134, 0.2081, 0.7473, 0.1843, 0.7474, 0.2081, 0.7346, 0.2081, 0.7346, 0.1895, 0.7346, 0.1843, 0.7812, 0.1843, 0.7812, 0.2081, 0.7686, 0.2081, 0.7686, 0.2048, 0.7686, 0.1874, 0.7686, 0.1843, 0.9735, 0.1359, 0.9624, 0.1359, 0.9623, 0.1121, 0.9735, 0.1121, 0.3243, 0.3877, 0.3243, 0.456, 0.3482, 0.456, 0.3482, 0.4025, 0.3514, 0.4045, 0.3514, 0.456, 0.3754, 0.456, 0.3754, 0.4194, 0.3785, 0.4213, 0.3785, 0.456, 0.4024, 0.456, 0.4024, 0.4362, 0.4054, 0.438, 0.4054, 0.4554, 0.4293, 0.4554, 0.4293, 0.4529, 0.4322, 0.4547, 0.4322, 0.4554, 0.4334, 0.4554, 0.4596, 0.4717, 0.2952, 0.4717, 0.2974, 0.368, 0.3093, 0.3753, 0.3021, 0.3753, 0.2998, 0.456, 0.3211, 0.456, 0.3211, 0.3857, 0.3277, 0.7487, 0.3395, 0.7487, 0.3468, 0.7486, 0.3468, 0.9833, 0.3395, 0.9834, 0.3277, 0.9834, 0.3277, 0.9723, 0.3462, 0.9723, 0.3462, 0.7616, 0.3277, 0.7616, 0.2125, 0.7467, 0.2125, 0.5355, 0.137, 0.5355, 0.137, 0.5241, 0.2175, 0.5241, 0.2175, 0.7588, 0.137, 0.7588, 0.137, 0.7467, 0.6991, 0.4663, 0.6991, 0.255, 0.7115, 0.2429, 0.7115, 0.4776, 0.6076, 0.4776, 0.6151, 0.4663, 0.6793, 0.1843, 0.6794, 0.2081, 0.6665, 0.2081, 0.6665, 0.1843, 0.8254, 0.8832, 0.8196, 0.8832, 0.8196, 0.6486, 0.8254, 0.6485, 0.5864, 0.4776, 0.4808, 0.4776, 0.4808, 0.2429, 0.5864, 0.2429, 0.7926, 0.6486, 0.7984, 0.6486, 0.7984, 0.8833, 0.7926, 0.8833, 0.7809, 0.6486, 0.7926, 0.6486, 0.7926, 0.8833, 0.7809, 0.8833, 0.7696, 0.6486, 0.7809, 0.6486, 0.7809, 0.8833, 0.7696, 0.8833, 0.7591, 0.6486, 0.7696, 0.6486, 0.7696, 0.8833, 0.7591, 0.8832, 0.7498, 0.6485, 0.7591, 0.6486, 0.7591, 0.8832, 0.7498, 0.8832, 0.7422, 0.6485, 0.7498, 0.6485, 0.7498, 0.8832, 0.7422, 0.8832, 0.3093, 0.3753, 0.2974, 0.368, 0.2745, 0.3165, 0.2771, 0.3173, 0.2805, 0.3162, 0.2839, 0.3128, 0.2869, 0.3073, 0.2895, 0.3, 0.3482, 0.3753, 0.3243, 0.3753, 0.3243, 0.3877, 0.3211, 0.3857, 0.3211, 0.3753, 0.8684, 0.6485, 0.8758, 0.6485, 0.8758, 0.8832, 0.8684, 0.8832, 0.8681, 0.8832, 0.8681, 0.6485, 0.8589, 0.6485, 0.8681, 0.6485, 0.8681, 0.8832, 0.8589, 0.8832, 0.8484, 0.6485, 0.8589, 0.6485, 0.8589, 0.8832, 0.8484, 0.8832, 0.8371, 0.6485, 0.8484, 0.6485, 0.8484, 0.8832, 0.8371, 0.8832, 0.8254, 0.6485, 0.8371, 0.6485, 0.8371, 0.8832, 0.8254, 0.8832, 0.6516, 0.4989, 0.6634, 0.4989, 0.6634, 0.7336, 0.6516, 0.7336, 0.3211, 0.1069, 0.3211, 0.09658, 0.3243, 0.09459, 0.3243, 0.1069, 0.3482, 0.1069, 0.2895, 0.1822, 0.2869, 0.175, 0.2839, 0.1695, 0.2805, 0.1661, 0.2771, 0.1649, 0.2745, 0.1658, 0.2974, 0.1143, 0.3093, 0.1069, 0.9353, 0.2189, 0.9812, 0.2189, 0.9812, 0.4536, 0.9353, 0.4536, 0.2518, 0.2306, 0.2518, 0.1309, 0.2974, 0.1143, 0.2745, 0.1658, 0.2736, 0.1661, 0.2703, 0.1695, 0.2672, 0.175, 0.2645, 0.1825, 0.2623, 0.1915, 0.2607, 0.2019, 0.2602, 0.2066, 0.2518, 0.4928, 0.3515, 0.4928, 0.3515, 0.7275, 0.2518, 0.7275, 0.2974, 0.368, 0.2518, 0.3513, 0.2518, 0.2517, 0.2602, 0.2757, 0.2607, 0.2804, 0.2623, 0.2908, 0.2645, 0.2998, 0.2672, 0.3073, 0.2703, 0.3128, 0.2736, 0.3162, 0.2745, 0.3165, 0.8758, 0.6485, 0.8816, 0.6485, 0.8816, 0.8832, 0.8758, 0.8832, 0.2594, 0.2208, 0.2518, 0.2306, 0.2602, 0.2066, 0.2597, 0.2131, 0.9859, 0.6485, 0.9885, 0.6485, 0.9894, 0.6485, 0.9894, 0.8832, 0.9885, 0.8832, 0.9859, 0.8832, 0.8485, 0.219, 0.8521, 0.219, 0.8521, 0.4537, 0.8485, 0.4537, 0.8521, 0.219, 0.8579, 0.219, 0.8579, 0.4537, 0.8521, 0.4537, 0.8579, 0.219, 0.8656, 0.219, 0.8656, 0.4537, 0.8579, 0.4537, 0.8656, 0.219, 0.8748, 0.219, 0.8748, 0.4537, 0.8656, 0.4537, 0.8748, 0.219, 0.8853, 0.219, 0.8853, 0.4537, 0.8748, 0.4537, 0.8853, 0.219, 0.8901, 0.219, 0.8966, 0.219, 0.8966, 0.4536, 0.8901, 0.4537, 0.8853, 0.4537, 0.4563, 0.9837, 0.4487, 0.9837, 0.4487, 0.749, 0.4563, 0.749, 0.2518, 0.2517, 0.2594, 0.2614, 0.2597, 0.2692, 0.2602, 0.2757, 0.8816, 0.6485, 0.8853, 0.6485, 0.8853, 0.8832, 0.8816, 0.8832, 0.9044, 0.2189, 0.9083, 0.219, 0.9083, 0.4536, 0.9044, 0.4536, 0.8966, 0.4536, 0.8966, 0.219, 0.2595, 0.2306, 0.2518, 0.2306, 0.2594, 0.2208, 0.2593, 0.2248, 0.9825, 0.6485, 0.9859, 0.6485, 0.9859, 0.8832, 0.9825, 0.8832, 0.9083, 0.219, 0.9141, 0.219, 0.9141, 0.4537, 0.9083, 0.4536, 0.2518, 0.2517, 0.2595, 0.2517, 0.2593, 0.2575, 0.2594, 0.2614, 0.1158, 0.5241, 0.1158, 0.7348, 0.0106, 0.7348, 0.0106, 0.5241, 0.7721, 0.1471, 0.7721, 0.1631, 0.6665, 0.1631, 0.6665, 0.1471, 0.4114, 0.749, 0.4275, 0.749, 0.4275, 0.9597, 0.4114, 0.9597, 0.7383, 0.6274, 0.7383, 0.6113, 0.8439, 0.6113, 0.8439, 0.6274, 0.8024, 0.1397, 0.7721, 0.1397, 0.7721, 0.1471, 0.6665, 0.1471, 0.7225, 0.1337, 0.7721, 0.1337, 0.7721, 0.1368, 0.8024, 0.1368, 0.3065, 0.9594, 0.2518, 0.9594, 0.2518, 0.7486, 0.3065, 0.7486, 0.7383, 0.6113, 0.7383, 0.6039, 0.7327, 0.6039, 0.7327, 0.601, 0.7383, 0.601, 0.7383, 0.5979, 0.7879, 0.5979, 0.8439, 0.6113, 0.113, 0.904, 0.1126, 0.904, 0.1126, 0.9012, 0.113, 0.9012, 0.7721, 0.1163, 0.7721, 0.1337, 0.7225, 0.1337, 0.7225, 0.1163, 0.3727, 0.749, 0.3902, 0.749, 0.3902, 0.9597, 0.3727, 0.9597, 0.7383, 0.5979, 0.7383, 0.5805, 0.7879, 0.5805, 0.7879, 0.5979, 0.8024, 0.113, 0.7721, 0.113, 0.7721, 0.1163, 0.7225, 0.1163, 0.6665, 0.1048, 0.7726, 0.1048, 0.7726, 0.11, 0.8024, 0.11, 0.9613, 0.8592, 0.9065, 0.8592, 0.9065, 0.6485, 0.9613, 0.6485, 0.7383, 0.5805, 0.7383, 0.5772, 0.7327, 0.5772, 0.7327, 0.5742, 0.7378, 0.5742, 0.7378, 0.569, 0.8439, 0.569, 0.7879, 0.5805, 0.887, 0.6242, 0.8866, 0.6242, 0.8866, 0.6212, 0.887, 0.6212, 0.8024, 0.08619, 0.7726, 0.08619, 0.7726, 0.1048, 0.6665, 0.1048, 0.6665, 0.01056, 0.7726, 0.01056, 0.7726, 0.029, 0.8024, 0.029, 0.8024, 0.03219, 0.7726, 0.03219, 0.7726, 0.05602, 0.8024, 0.05602, 0.8024, 0.05922, 0.7726, 0.05922, 0.7726, 0.08305, 0.8024, 0.08305, 0.7327, 0.2429, 0.8273, 0.2429, 0.8273, 0.4537, 0.7327, 0.4537, 0.7378, 0.569, 0.7378, 0.5504, 0.7327, 0.5504, 0.7327, 0.5473, 0.7378, 0.5473, 0.7378, 0.5234, 0.7327, 0.5234, 0.7327, 0.5202, 0.7378, 0.5202, 0.7378, 0.4964, 0.7327, 0.4964, 0.7327, 0.4932, 0.7378, 0.4932, 0.7378, 0.4748, 0.8439, 0.4748, 0.8439, 0.569, 0.113, 0.88, 0.1126, 0.88, 0.1126, 0.8769, 0.113, 0.8769, 0.8654, 0.6244, 0.8651, 0.6244, 0.8651, 0.6212, 0.8654, 0.6212, 0.113, 0.8558, 0.1126, 0.8558, 0.1126, 0.8526, 0.113, 0.8526, 0.5864, 0.4988, 0.5864, 0.7095, 0.4806, 0.7095, 0.4806, 0.4988])
me_cube.materials.append(mat_material_003)
me_cube.use_remesh_preserve_volume = False
me_cube.use_remesh_preserve_attributes = False
me_cube.use_mirror_vertex_groups = False
me_cube.update()
me_cylinder_005 = bpy.data.meshes.new('Cylinder.005')
me_cylinder_005.from_pydata([(0.0, 1.0, -1.0), (0.0, 1.0, 1.0), (0.1951, 0.9808, -1.0), (0.1951, 0.9808, 1.0), (0.3827, 0.9239, -1.0), (0.3827, 0.9239, 1.0), (0.5556, 0.8315, -1.0), (0.5556, 0.8315, 1.0), (0.7071, 0.7071, -1.0), (0.7071, 0.7071, 1.0), (0.8315, 0.5556, -1.0), (0.8315, 0.5556, 1.0), (0.9239, 0.3827, -1.0), (0.9239, 0.3827, 1.0), (0.9808, 0.1951, -1.0), (0.9808, 0.1951, 1.0), (1.0, 7.55e-08, -1.0), (1.0, 7.55e-08, 1.0), (0.9808, -0.1951, -1.0), (0.9808, -0.1951, 1.0), (0.9239, -0.3827, -1.0), (0.9239, -0.3827, 1.0), (0.8315, -0.5556, -1.0), (0.8315, -0.5556, 1.0), (0.7071, -0.7071, -1.0), (0.7071, -0.7071, 1.0), (0.5556, -0.8315, -1.0), (0.5556, -0.8315, 1.0), (0.3827, -0.9239, -1.0), (0.3827, -0.9239, 1.0), (0.1951, -0.9808, -1.0), (0.1951, -0.9808, 1.0), (-3.258e-07, -1.0, -1.0), (-3.258e-07, -1.0, 1.0), (-0.1951, -0.9808, -1.0), (-0.1951, -0.9808, 1.0), (-0.3827, -0.9239, -1.0), (-0.3827, -0.9239, 1.0), (-0.5556, -0.8315, -1.0), (-0.5556, -0.8315, 1.0), (-0.7071, -0.7071, -1.0), (-0.7071, -0.7071, 1.0), (-0.8315, -0.5556, -1.0), (-0.8315, -0.5556, 1.0), (-0.9239, -0.3827, -1.0), (-0.9239, -0.3827, 1.0), (-0.9808, -0.1951, -1.0), (-0.9808, -0.1951, 1.0), (-1.0, 9.656e-07, -1.0), (-1.0, 9.656e-07, 1.0), (-0.9808, 0.1951, -1.0), (-0.9808, 0.1951, 1.0), (-0.9239, 0.3827, -1.0), (-0.9239, 0.3827, 1.0), (-0.8315, 0.5556, -1.0), (-0.8315, 0.5556, 1.0), (-0.7071, 0.7071, -1.0), (-0.7071, 0.7071, 1.0), (-0.5556, 0.8315, -1.0), (-0.5556, 0.8315, 1.0), (-0.3827, 0.9239, -1.0), (-0.3827, 0.9239, 1.0), (-0.1951, 0.9808, -1.0), (-0.1951, 0.9808, 1.0), (4.285e-08, 0.6395, 0.9819), (0.1248, 0.6272, 0.9819), (0.2447, 0.5908, 0.9819), (0.3553, 0.5317, 0.9819), (0.4522, 0.4522, 0.9819), (0.5317, 0.3553, 0.9819), (0.5908, 0.2447, 0.9819), (0.6272, 0.1248, 0.9819), (0.6395, 1.499e-07, 0.9819), (0.6272, -0.1248, 0.9819), (0.5908, -0.2447, 0.9819), (0.5317, -0.3553, 0.9819), (0.4522, -0.4522, 0.9819), (0.3553, -0.5317, 0.9819), (0.2447, -0.5908, 0.9819), (0.1248, -0.6272, 0.9819), (-1.655e-07, -0.6395, 0.9819), (-0.1248, -0.6272, 0.9819), (-0.2447, -0.5908, 0.9819), (-0.3553, -0.5317, 0.9819), (-0.4522, -0.4522, 0.9819), (-0.5317, -0.3553, 0.9819), (-0.5908, -0.2447, 0.9819), (-0.6272, -0.1248, 0.9819), (-0.6395, 7.192e-07, 0.9819), (-0.6272, 0.1248, 0.9819), (-0.5908, 0.2447, 0.9819), (-0.5317, 0.3553, 0.9819), (-0.4522, 0.4522, 0.9819), (-0.3553, 0.5317, 0.9819), (-0.2447, 0.5908, 0.9819), (-0.1248, 0.6272, 0.9819), (7.175e-08, 0.3001, 0.6063), (0.05855, 0.2943, 0.6063), (0.1148, 0.2772, 0.6063), (0.1667, 0.2495, 0.6063), (0.2122, 0.2122, 0.6063), (0.2495, 0.1667, 0.6063), (0.2772, 0.1148, 0.6063), (0.2943, 0.05855, 0.6063), (0.3001, 2.411e-07, 0.6063), (0.2943, -0.05854, 0.6063), (0.2772, -0.1148, 0.6063), (0.2495, -0.1667, 0.6063), (0.2122, -0.2122, 0.6063), (0.1667, -0.2495, 0.6063), (0.1148, -0.2772, 0.6063), (0.05854, -0.2943, 0.6063), (-2.603e-08, -0.3001, 0.6063), (-0.05855, -0.2943, 0.6063), (-0.1148, -0.2772, 0.6063), (-0.1667, -0.2495, 0.6063), (-0.2122, -0.2122, 0.6063), (-0.2495, -0.1667, 0.6063), (-0.2772, -0.1148, 0.6063), (-0.2943, -0.05854, 0.6063), (-0.3001, 5.083e-07, 0.6063), (-0.2943, 0.05855, 0.6063), (-0.2772, 0.1148, 0.6063), (-0.2495, 0.1667, 0.6063), (-0.2122, 0.2122, 0.6063), (-0.1667, 0.2495, 0.6063), (-0.1148, 0.2772, 0.6063), (-0.05854, 0.2943, 0.6063), (0.2053, 1.032, -1.134), (0.2053, 1.032, 1.134), (0.4027, 0.9722, -1.134), (0.4027, 0.9722, 1.134), (0.875, 0.5846, -1.134), (0.875, 0.5846, 1.134), (0.9722, 0.4027, -1.134), (0.9722, 0.4027, 1.134), (1.032, -0.2053, -1.134), (1.032, -0.2053, 1.134), (0.9722, -0.4027, -1.134), (0.9722, -0.4027, 1.134), (0.5846, -0.875, -1.134), (0.5846, -0.875, 1.134), (0.4027, -0.9722, -1.134), (0.4027, -0.9722, 1.134), (-0.2053, -1.032, -1.134), (-0.2053, -1.032, 1.134), (-0.4027, -0.9722, -1.134), (-0.4027, -0.9722, 1.134), (-0.875, -0.5846, -1.134), (-0.875, -0.5846, 1.134), (-0.9722, -0.4027, -1.134), (-0.9722, -0.4027, 1.134), (-1.032, 0.2053, -1.134), (-1.032, 0.2053, 1.134), (-0.9722, 0.4027, -1.134), (-0.9722, 0.4027, 1.134), (-0.5846, 0.875, -1.134), (-0.5846, 0.875, 1.134), (-0.4027, 0.9722, -1.134), (-0.4027, 0.9722, 1.134), (0.812, -0.1615, 1.166), (0.7649, -0.3168, 1.166), (-0.3168, -0.7649, 1.166), (-0.46, -0.6884, 1.166), (-0.6884, 0.46, 1.166), (-0.5855, 0.5855, 1.166), (0.6884, 0.46, 1.166), (0.7649, 0.3168, 1.166), (0.3168, -0.7649, 1.166), (0.1615, -0.812, 1.166), (-0.812, -0.1615, 1.166), (-0.828, 8.607e-07, 1.166), (0.1615, 0.812, 1.166), (0.3168, 0.7649, 1.166), (0.6884, -0.46, 1.166), (-0.5855, -0.5855, 1.166), (-0.46, 0.6884, 1.166), (0.812, 0.1615, 1.166), (-2.493e-07, -0.828, 1.166), (-0.812, 0.1615, 1.166), (0.46, 0.6884, 1.166), (0.5855, -0.5855, 1.166), (-0.6884, -0.46, 1.166), (-0.3168, 0.7649, 1.166), (0.828, 1.238e-07, 1.166), (-0.1615, -0.812, 1.166), (-0.7649, 0.3168, 1.166), (0.5855, 0.5855, 1.166), (0.46, -0.6884, 1.166), (-0.7649, -0.3168, 1.166), (-0.1615, 0.812, 1.166), (2.045e-08, 0.828, 1.166)], [], [(0, 1, 3, 2), (52, 50, 152, 154), (4, 5, 7, 6), (6, 7, 9, 8), (8, 9, 11, 10), (59, 61, 159, 157), (12, 13, 15, 14), (14, 15, 17, 16), (16, 17, 19, 18), (50, 51, 153, 152), (20, 21, 23, 22), (22, 23, 25, 24), (24, 25, 27, 26), (60, 58, 156, 158), (28, 29, 31, 30), (30, 31, 33, 32), (32, 33, 35, 34), (58, 59, 157, 156), (36, 37, 39, 38), (38, 39, 41, 40), (40, 41, 43, 42), (5, 4, 130, 131), (44, 45, 47, 46), (46, 47, 49, 48), (48, 49, 51, 50), (3, 5, 131, 129), (52, 53, 55, 54), (54, 55, 57, 56), (56, 57, 59, 58), (13, 12, 134, 135), (161, 160, 73, 74), (60, 61, 63, 62), (62, 63, 1, 0), (0, 2, 4, 6, 8, 10, 12, 14, 16, 18, 20, 22, 24, 26, 28, 30, 32, 34, 36, 38, 40, 42, 44, 46, 48, 50, 52, 54, 56, 58, 60, 62), (78, 77, 109, 110), (163, 162, 82, 83), (165, 164, 91, 92), (167, 166, 69, 70), (169, 168, 78, 79), (171, 170, 87, 88), (173, 172, 65, 66), (174, 161, 74, 75), (175, 163, 83, 84), (176, 165, 92, 93), (177, 167, 70, 71), (178, 169, 79, 80), (179, 171, 88, 89), (180, 173, 66, 67), (181, 174, 75, 76), (182, 175, 84, 85), (183, 176, 93, 94), (184, 177, 71, 72), (185, 178, 80, 81), (186, 179, 89, 90), (187, 180, 67, 68), (188, 181, 76, 77), (189, 182, 85, 86), (190, 183, 94, 95), (160, 184, 72, 73), (162, 185, 81, 82), (164, 186, 90, 91), (166, 187, 68, 69), (168, 188, 77, 78), (170, 189, 86, 87), (172, 191, 64, 65), (191, 190, 95, 64), (97, 96, 127, 126, 125, 124, 123, 122, 121, 120, 119, 118, 117, 116, 115, 114, 113, 112, 111, 110, 109, 108, 107, 106, 105, 104, 103, 102, 101, 100, 99, 98), (65, 64, 96, 97), (92, 91, 123, 124), (79, 78, 110, 111), (66, 65, 97, 98), (93, 92, 124, 125), (80, 79, 111, 112), (67, 66, 98, 99), (94, 93, 125, 126), (81, 80, 112, 113), (68, 67, 99, 100), (95, 94, 126, 127), (82, 81, 113, 114), (69, 68, 100, 101), (64, 95, 127, 96), (83, 82, 114, 115), (70, 69, 101, 102), (84, 83, 115, 116), (71, 70, 102, 103), (85, 84, 116, 117), (72, 71, 103, 104), (86, 85, 117, 118), (73, 72, 104, 105), (87, 86, 118, 119), (74, 73, 105, 106), (88, 87, 119, 120), (75, 74, 106, 107), (89, 88, 120, 121), (76, 75, 107, 108), (90, 89, 121, 122), (77, 76, 108, 109), (91, 90, 122, 123), (128, 129, 131, 130), (132, 133, 135, 134), (136, 137, 139, 138), (140, 141, 143, 142), (144, 145, 147, 146), (148, 149, 151, 150), (152, 153, 155, 154), (156, 157, 159, 158), (42, 43, 149, 148), (61, 60, 158, 159), (51, 53, 155, 153), (44, 42, 148, 150), (34, 35, 145, 144), (53, 52, 154, 155), (43, 45, 151, 149), (36, 34, 144, 146), (26, 27, 141, 140), (45, 44, 150, 151), (35, 37, 147, 145), (28, 26, 140, 142), (18, 19, 137, 136), (37, 36, 146, 147), (27, 29, 143, 141), (20, 18, 136, 138), (10, 11, 133, 132), (29, 28, 142, 143), (19, 21, 139, 137), (12, 10, 132, 134), (2, 3, 129, 128), (21, 20, 138, 139), (11, 13, 135, 133), (4, 2, 128, 130), (1, 63, 190, 191), (3, 1, 191, 172), (47, 45, 189, 170), (29, 27, 188, 168), (11, 9, 187, 166), (55, 53, 186, 164), (37, 35, 185, 162), (19, 17, 184, 160), (63, 61, 183, 190), (45, 43, 182, 189), (27, 25, 181, 188), (9, 7, 180, 187), (53, 51, 179, 186), (35, 33, 178, 185), (17, 15, 177, 184), (61, 59, 176, 183), (43, 41, 175, 182), (25, 23, 174, 181), (7, 5, 173, 180), (51, 49, 171, 179), (33, 31, 169, 178), (15, 13, 167, 177), (59, 57, 165, 176), (41, 39, 163, 175), (23, 21, 161, 174), (5, 3, 172, 173), (49, 47, 170, 171), (31, 29, 168, 169), (13, 11, 166, 167), (57, 55, 164, 165), (39, 37, 162, 163), (21, 19, 160, 161)])
me_cylinder_005.materials.append(mat_black)
me_cylinder_005.use_remesh_preserve_volume = False
me_cylinder_005.use_remesh_preserve_attributes = False
me_cylinder_005.use_mirror_vertex_groups = False
me_cylinder_005.update()
me_cylinder_006 = bpy.data.meshes.new('Cylinder.006')
me_cylinder_006.from_pydata([(0.2806, 0.42, 1.391), (0.3572, 0.3572, 1.391), (0.42, 0.2806, 1.391), (0.4666, 0.1933, 1.391), (0.4954, 0.09854, 1.391), (0.42, -0.2806, 1.391), (0.3572, -0.3572, 1.391), (0.2806, -0.42, 1.391), (0.1933, -0.4666, 1.391), (0.09854, -0.4954, 1.391), (-0.2806, -0.42, 1.391), (-0.3572, -0.3572, 1.391), (-0.42, -0.2806, 1.391), (-0.4666, -0.1933, 1.391), (-0.4954, -0.09854, 1.391), (-0.42, 0.2806, 1.391), (-0.3572, 0.3572, 1.391), (-0.2806, 0.42, 1.391), (-0.1933, 0.4666, 1.391), (-0.09854, 0.4954, 1.391), (8.019e-08, 0.237, 1.094), (0.04624, 0.2325, 1.094), (0.0907, 0.219, 1.094), (0.1317, 0.1971, 1.094), (0.1676, 0.1676, 1.094), (0.1971, 0.1317, 1.094), (0.219, 0.0907, 1.094), (0.2325, 0.04624, 1.094), (0.237, 2.87e-07, 1.094), (0.2325, -0.04624, 1.094), (0.219, -0.0907, 1.094), (0.1971, -0.1317, 1.094), (0.1676, -0.1676, 1.094), (0.1317, -0.1971, 1.094), (0.0907, -0.219, 1.094), (0.04624, -0.2325, 1.094), (2.958e-09, -0.237, 1.094), (-0.04624, -0.2325, 1.094), (-0.0907, -0.219, 1.094), (-0.1317, -0.1971, 1.094), (-0.1676, -0.1676, 1.094), (-0.1971, -0.1317, 1.094), (-0.219, -0.0907, 1.094), (-0.2325, -0.04624, 1.094), (-0.237, 4.98e-07, 1.094), (-0.2325, 0.04624, 1.094), (-0.219, 0.0907, 1.094), (-0.1971, 0.1317, 1.094), (-0.1676, 0.1676, 1.094), (-0.1317, 0.1971, 1.094), (-0.0907, 0.219, 1.094), (-0.04624, 0.2325, 1.094), (8.864e-08, 0.1186, 1.094), (0.02313, 0.1163, 1.094), (0.04537, 0.1095, 1.094), (0.06586, 0.09857, 1.094), (0.08383, 0.08383, 1.094), (0.09857, 0.06586, 1.094), (0.1095, 0.04537, 1.094), (0.1163, 0.02313, 1.094), (0.1186, 3.191e-07, 1.094), (0.1163, -0.02313, 1.094), (0.1095, -0.04537, 1.094), (0.09857, -0.06586, 1.094), (0.08383, -0.08383, 1.094), (0.06586, -0.09857, 1.094), (0.04537, -0.1095, 1.094), (0.02313, -0.1163, 1.094), (5.001e-08, -0.1186, 1.094), (-0.02313, -0.1163, 1.094), (-0.04537, -0.1095, 1.094), (-0.06586, -0.09857, 1.094), (-0.08383, -0.08383, 1.094), (-0.09857, -0.06586, 1.094), (-0.1095, -0.04537, 1.094), (-0.1163, -0.02313, 1.094), (-0.1186, 4.246e-07, 1.094), (-0.1163, 0.02313, 1.094), (-0.1095, 0.04537, 1.094), (-0.09857, 0.06587, 1.094), (-0.08383, 0.08383, 1.094), (-0.06586, 0.09857, 1.094), (-0.04537, 0.1095, 1.094), (-0.02313, 0.1163, 1.094)], [], [(8, 7, 33, 34), (36, 35, 67, 68), (16, 15, 47, 48), (9, 8, 34, 35), (17, 16, 48, 49), (18, 17, 49, 50), (1, 0, 23, 24), (19, 18, 50, 51), (2, 1, 24, 25), (3, 2, 25, 26), (11, 10, 39, 40), (4, 3, 26, 27), (12, 11, 40, 41), (13, 12, 41, 42), (14, 13, 42, 43), (6, 5, 31, 32), (7, 6, 32, 33), (23, 22, 54, 55), (50, 49, 81, 82), (37, 36, 68, 69), (24, 23, 55, 56), (51, 50, 82, 83), (38, 37, 69, 70), (25, 24, 56, 57), (20, 51, 83, 52), (39, 38, 70, 71), (26, 25, 57, 58), (40, 39, 71, 72), (27, 26, 58, 59), (41, 40, 72, 73), (28, 27, 59, 60), (42, 41, 73, 74), (29, 28, 60, 61), (43, 42, 74, 75), (30, 29, 61, 62), (44, 43, 75, 76), (31, 30, 62, 63), (45, 44, 76, 77), (32, 31, 63, 64), (46, 45, 77, 78), (33, 32, 64, 65), (47, 46, 78, 79), (34, 33, 65, 66), (21, 20, 52, 53), (48, 47, 79, 80), (35, 34, 66, 67), (22, 21, 53, 54), (49, 48, 80, 81)])
me_cylinder_006.materials.append(mat_silver)
me_cylinder_006.use_remesh_preserve_volume = False
me_cylinder_006.use_remesh_preserve_attributes = False
me_cylinder_006.use_mirror_vertex_groups = False
me_cylinder_006.update()
me_cylinder_003 = bpy.data.meshes.new('Cylinder.003')
me_cylinder_003.from_pydata([(0.0, 1.0, -1.0), (0.0, 1.0, 1.0), (0.1951, 0.9808, -1.0), (0.1951, 0.9808, 1.0), (0.3827, 0.9239, -1.0), (0.3827, 0.9239, 1.0), (0.5556, 0.8315, -1.0), (0.5556, 0.8315, 1.0), (0.7071, 0.7071, -1.0), (0.7071, 0.7071, 1.0), (0.8315, 0.5556, -1.0), (0.8315, 0.5556, 1.0), (0.9239, 0.3827, -1.0), (0.9239, 0.3827, 1.0), (0.9808, 0.1951, -1.0), (0.9808, 0.1951, 1.0), (1.0, 7.55e-08, -1.0), (1.0, 7.55e-08, 1.0), (0.9808, -0.1951, -1.0), (0.9808, -0.1951, 1.0), (0.9239, -0.3827, -1.0), (0.9239, -0.3827, 1.0), (0.8315, -0.5556, -1.0), (0.8315, -0.5556, 1.0), (0.7071, -0.7071, -1.0), (0.7071, -0.7071, 1.0), (0.5556, -0.8315, -1.0), (0.5556, -0.8315, 1.0), (0.3827, -0.9239, -1.0), (0.3827, -0.9239, 1.0), (0.1951, -0.9808, -1.0), (0.1951, -0.9808, 1.0), (-3.258e-07, -1.0, -1.0), (-3.258e-07, -1.0, 1.0), (-0.1951, -0.9808, -1.0), (-0.1951, -0.9808, 1.0), (-0.3827, -0.9239, -1.0), (-0.3827, -0.9239, 1.0), (-0.5556, -0.8315, -1.0), (-0.5556, -0.8315, 1.0), (-0.7071, -0.7071, -1.0), (-0.7071, -0.7071, 1.0), (-0.8315, -0.5556, -1.0), (-0.8315, -0.5556, 1.0), (-0.9239, -0.3827, -1.0), (-0.9239, -0.3827, 1.0), (-0.9808, -0.1951, -1.0), (-0.9808, -0.1951, 1.0), (-1.0, 9.656e-07, -1.0), (-1.0, 9.656e-07, 1.0), (-0.9808, 0.1951, -1.0), (-0.9808, 0.1951, 1.0), (-0.9239, 0.3827, -1.0), (-0.9239, 0.3827, 1.0), (-0.8315, 0.5556, -1.0), (-0.8315, 0.5556, 1.0), (-0.7071, 0.7071, -1.0), (-0.7071, 0.7071, 1.0), (-0.5556, 0.8315, -1.0), (-0.5556, 0.8315, 1.0), (-0.3827, 0.9239, -1.0), (-0.3827, 0.9239, 1.0), (-0.1951, 0.9808, -1.0), (-0.1951, 0.9808, 1.0), (4.285e-08, 0.6395, 0.9819), (0.1248, 0.6272, 0.9819), (0.2447, 0.5908, 0.9819), (0.3553, 0.5317, 0.9819), (0.4522, 0.4522, 0.9819), (0.5317, 0.3553, 0.9819), (0.5908, 0.2447, 0.9819), (0.6272, 0.1248, 0.9819), (0.6395, 1.499e-07, 0.9819), (0.6272, -0.1248, 0.9819), (0.5908, -0.2447, 0.9819), (0.5317, -0.3553, 0.9819), (0.4522, -0.4522, 0.9819), (0.3553, -0.5317, 0.9819), (0.2447, -0.5908, 0.9819), (0.1248, -0.6272, 0.9819), (-1.655e-07, -0.6395, 0.9819), (-0.1248, -0.6272, 0.9819), (-0.2447, -0.5908, 0.9819), (-0.3553, -0.5317, 0.9819), (-0.4522, -0.4522, 0.9819), (-0.5317, -0.3553, 0.9819), (-0.5908, -0.2447, 0.9819), (-0.6272, -0.1248, 0.9819), (-0.6395, 7.192e-07, 0.9819), (-0.6272, 0.1248, 0.9819), (-0.5908, 0.2447, 0.9819), (-0.5317, 0.3553, 0.9819), (-0.4522, 0.4522, 0.9819), (-0.3553, 0.5317, 0.9819), (-0.2447, 0.5908, 0.9819), (-0.1248, 0.6272, 0.9819), (7.175e-08, 0.3001, 0.6063), (0.05855, 0.2943, 0.6063), (0.1148, 0.2772, 0.6063), (0.1667, 0.2495, 0.6063), (0.2122, 0.2122, 0.6063), (0.2495, 0.1667, 0.6063), (0.2772, 0.1148, 0.6063), (0.2943, 0.05855, 0.6063), (0.3001, 2.411e-07, 0.6063), (0.2943, -0.05854, 0.6063), (0.2772, -0.1148, 0.6063), (0.2495, -0.1667, 0.6063), (0.2122, -0.2122, 0.6063), (0.1667, -0.2495, 0.6063), (0.1148, -0.2772, 0.6063), (0.05854, -0.2943, 0.6063), (-2.603e-08, -0.3001, 0.6063), (-0.05855, -0.2943, 0.6063), (-0.1148, -0.2772, 0.6063), (-0.1667, -0.2495, 0.6063), (-0.2122, -0.2122, 0.6063), (-0.2495, -0.1667, 0.6063), (-0.2772, -0.1148, 0.6063), (-0.2943, -0.05854, 0.6063), (-0.3001, 5.083e-07, 0.6063), (-0.2943, 0.05855, 0.6063), (-0.2772, 0.1148, 0.6063), (-0.2495, 0.1667, 0.6063), (-0.2122, 0.2122, 0.6063), (-0.1667, 0.2495, 0.6063), (-0.1148, 0.2772, 0.6063), (-0.05854, 0.2943, 0.6063), (0.2053, 1.032, -1.134), (0.2053, 1.032, 1.134), (0.4027, 0.9722, -1.134), (0.4027, 0.9722, 1.134), (0.875, 0.5846, -1.134), (0.875, 0.5846, 1.134), (0.9722, 0.4027, -1.134), (0.9722, 0.4027, 1.134), (1.032, -0.2053, -1.134), (1.032, -0.2053, 1.134), (0.9722, -0.4027, -1.134), (0.9722, -0.4027, 1.134), (0.5846, -0.875, -1.134), (0.5846, -0.875, 1.134), (0.4027, -0.9722, -1.134), (0.4027, -0.9722, 1.134), (-0.2053, -1.032, -1.134), (-0.2053, -1.032, 1.134), (-0.4027, -0.9722, -1.134), (-0.4027, -0.9722, 1.134), (-0.875, -0.5846, -1.134), (-0.875, -0.5846, 1.134), (-0.9722, -0.4027, -1.134), (-0.9722, -0.4027, 1.134), (-1.032, 0.2053, -1.134), (-1.032, 0.2053, 1.134), (-0.9722, 0.4027, -1.134), (-0.9722, 0.4027, 1.134), (-0.5846, 0.875, -1.134), (-0.5846, 0.875, 1.134), (-0.4027, 0.9722, -1.134), (-0.4027, 0.9722, 1.134), (0.812, -0.1615, 1.166), (0.7649, -0.3168, 1.166), (-0.3168, -0.7649, 1.166), (-0.46, -0.6884, 1.166), (-0.6884, 0.46, 1.166), (-0.5855, 0.5855, 1.166), (0.6884, 0.46, 1.166), (0.7649, 0.3168, 1.166), (0.3168, -0.7649, 1.166), (0.1615, -0.812, 1.166), (-0.812, -0.1615, 1.166), (-0.828, 8.607e-07, 1.166), (0.1615, 0.812, 1.166), (0.3168, 0.7649, 1.166), (0.6884, -0.46, 1.166), (-0.5855, -0.5855, 1.166), (-0.46, 0.6884, 1.166), (0.812, 0.1615, 1.166), (-2.493e-07, -0.828, 1.166), (-0.812, 0.1615, 1.166), (0.46, 0.6884, 1.166), (0.5855, -0.5855, 1.166), (-0.6884, -0.46, 1.166), (-0.3168, 0.7649, 1.166), (0.828, 1.238e-07, 1.166), (-0.1615, -0.812, 1.166), (-0.7649, 0.3168, 1.166), (0.5855, 0.5855, 1.166), (0.46, -0.6884, 1.166), (-0.7649, -0.3168, 1.166), (-0.1615, 0.812, 1.166), (2.045e-08, 0.828, 1.166)], [], [(0, 1, 3, 2), (52, 50, 152, 154), (4, 5, 7, 6), (6, 7, 9, 8), (8, 9, 11, 10), (59, 61, 159, 157), (12, 13, 15, 14), (14, 15, 17, 16), (16, 17, 19, 18), (50, 51, 153, 152), (20, 21, 23, 22), (22, 23, 25, 24), (24, 25, 27, 26), (60, 58, 156, 158), (28, 29, 31, 30), (30, 31, 33, 32), (32, 33, 35, 34), (58, 59, 157, 156), (36, 37, 39, 38), (38, 39, 41, 40), (40, 41, 43, 42), (5, 4, 130, 131), (44, 45, 47, 46), (46, 47, 49, 48), (48, 49, 51, 50), (3, 5, 131, 129), (52, 53, 55, 54), (54, 55, 57, 56), (56, 57, 59, 58), (13, 12, 134, 135), (161, 160, 73, 74), (60, 61, 63, 62), (62, 63, 1, 0), (0, 2, 4, 6, 8, 10, 12, 14, 16, 18, 20, 22, 24, 26, 28, 30, 32, 34, 36, 38, 40, 42, 44, 46, 48, 50, 52, 54, 56, 58, 60, 62), (78, 77, 109, 110), (163, 162, 82, 83), (165, 164, 91, 92), (167, 166, 69, 70), (169, 168, 78, 79), (171, 170, 87, 88), (173, 172, 65, 66), (174, 161, 74, 75), (175, 163, 83, 84), (176, 165, 92, 93), (177, 167, 70, 71), (178, 169, 79, 80), (179, 171, 88, 89), (180, 173, 66, 67), (181, 174, 75, 76), (182, 175, 84, 85), (183, 176, 93, 94), (184, 177, 71, 72), (185, 178, 80, 81), (186, 179, 89, 90), (187, 180, 67, 68), (188, 181, 76, 77), (189, 182, 85, 86), (190, 183, 94, 95), (160, 184, 72, 73), (162, 185, 81, 82), (164, 186, 90, 91), (166, 187, 68, 69), (168, 188, 77, 78), (170, 189, 86, 87), (172, 191, 64, 65), (191, 190, 95, 64), (97, 96, 127, 126, 125, 124, 123, 122, 121, 120, 119, 118, 117, 116, 115, 114, 113, 112, 111, 110, 109, 108, 107, 106, 105, 104, 103, 102, 101, 100, 99, 98), (65, 64, 96, 97), (92, 91, 123, 124), (79, 78, 110, 111), (66, 65, 97, 98), (93, 92, 124, 125), (80, 79, 111, 112), (67, 66, 98, 99), (94, 93, 125, 126), (81, 80, 112, 113), (68, 67, 99, 100), (95, 94, 126, 127), (82, 81, 113, 114), (69, 68, 100, 101), (64, 95, 127, 96), (83, 82, 114, 115), (70, 69, 101, 102), (84, 83, 115, 116), (71, 70, 102, 103), (85, 84, 116, 117), (72, 71, 103, 104), (86, 85, 117, 118), (73, 72, 104, 105), (87, 86, 118, 119), (74, 73, 105, 106), (88, 87, 119, 120), (75, 74, 106, 107), (89, 88, 120, 121), (76, 75, 107, 108), (90, 89, 121, 122), (77, 76, 108, 109), (91, 90, 122, 123), (128, 129, 131, 130), (132, 133, 135, 134), (136, 137, 139, 138), (140, 141, 143, 142), (144, 145, 147, 146), (148, 149, 151, 150), (152, 153, 155, 154), (156, 157, 159, 158), (42, 43, 149, 148), (61, 60, 158, 159), (51, 53, 155, 153), (44, 42, 148, 150), (34, 35, 145, 144), (53, 52, 154, 155), (43, 45, 151, 149), (36, 34, 144, 146), (26, 27, 141, 140), (45, 44, 150, 151), (35, 37, 147, 145), (28, 26, 140, 142), (18, 19, 137, 136), (37, 36, 146, 147), (27, 29, 143, 141), (20, 18, 136, 138), (10, 11, 133, 132), (29, 28, 142, 143), (19, 21, 139, 137), (12, 10, 132, 134), (2, 3, 129, 128), (21, 20, 138, 139), (11, 13, 135, 133), (4, 2, 128, 130), (1, 63, 190, 191), (3, 1, 191, 172), (47, 45, 189, 170), (29, 27, 188, 168), (11, 9, 187, 166), (55, 53, 186, 164), (37, 35, 185, 162), (19, 17, 184, 160), (63, 61, 183, 190), (45, 43, 182, 189), (27, 25, 181, 188), (9, 7, 180, 187), (53, 51, 179, 186), (35, 33, 178, 185), (17, 15, 177, 184), (61, 59, 176, 183), (43, 41, 175, 182), (25, 23, 174, 181), (7, 5, 173, 180), (51, 49, 171, 179), (33, 31, 169, 178), (15, 13, 167, 177), (59, 57, 165, 176), (41, 39, 163, 175), (23, 21, 161, 174), (5, 3, 172, 173), (49, 47, 170, 171), (31, 29, 168, 169), (13, 11, 166, 167), (57, 55, 164, 165), (39, 37, 162, 163), (21, 19, 160, 161)])
me_cylinder_003.materials.append(mat_black)
me_cylinder_003.use_remesh_preserve_volume = False
me_cylinder_003.use_remesh_preserve_attributes = False
me_cylinder_003.use_mirror_vertex_groups = False
me_cylinder_003.update()
me_cylinder_004 = bpy.data.meshes.new('Cylinder.004')
me_cylinder_004.from_pydata([(0.2806, 0.42, 1.391), (0.3572, 0.3572, 1.391), (0.42, 0.2806, 1.391), (0.4666, 0.1933, 1.391), (0.4954, 0.09854, 1.391), (0.42, -0.2806, 1.391), (0.3572, -0.3572, 1.391), (0.2806, -0.42, 1.391), (0.1933, -0.4666, 1.391), (0.09854, -0.4954, 1.391), (-0.2806, -0.42, 1.391), (-0.3572, -0.3572, 1.391), (-0.42, -0.2806, 1.391), (-0.4666, -0.1933, 1.391), (-0.4954, -0.09854, 1.391), (-0.42, 0.2806, 1.391), (-0.3572, 0.3572, 1.391), (-0.2806, 0.42, 1.391), (-0.1933, 0.4666, 1.391), (-0.09854, 0.4954, 1.391), (8.019e-08, 0.237, 1.094), (0.04624, 0.2325, 1.094), (0.0907, 0.219, 1.094), (0.1317, 0.1971, 1.094), (0.1676, 0.1676, 1.094), (0.1971, 0.1317, 1.094), (0.219, 0.0907, 1.094), (0.2325, 0.04624, 1.094), (0.237, 2.87e-07, 1.094), (0.2325, -0.04624, 1.094), (0.219, -0.0907, 1.094), (0.1971, -0.1317, 1.094), (0.1676, -0.1676, 1.094), (0.1317, -0.1971, 1.094), (0.0907, -0.219, 1.094), (0.04624, -0.2325, 1.094), (2.958e-09, -0.237, 1.094), (-0.04624, -0.2325, 1.094), (-0.0907, -0.219, 1.094), (-0.1317, -0.1971, 1.094), (-0.1676, -0.1676, 1.094), (-0.1971, -0.1317, 1.094), (-0.219, -0.0907, 1.094), (-0.2325, -0.04624, 1.094), (-0.237, 4.98e-07, 1.094), (-0.2325, 0.04624, 1.094), (-0.219, 0.0907, 1.094), (-0.1971, 0.1317, 1.094), (-0.1676, 0.1676, 1.094), (-0.1317, 0.1971, 1.094), (-0.0907, 0.219, 1.094), (-0.04624, 0.2325, 1.094), (8.864e-08, 0.1186, 1.094), (0.02313, 0.1163, 1.094), (0.04537, 0.1095, 1.094), (0.06586, 0.09857, 1.094), (0.08383, 0.08383, 1.094), (0.09857, 0.06586, 1.094), (0.1095, 0.04537, 1.094), (0.1163, 0.02313, 1.094), (0.1186, 3.191e-07, 1.094), (0.1163, -0.02313, 1.094), (0.1095, -0.04537, 1.094), (0.09857, -0.06586, 1.094), (0.08383, -0.08383, 1.094), (0.06586, -0.09857, 1.094), (0.04537, -0.1095, 1.094), (0.02313, -0.1163, 1.094), (5.001e-08, -0.1186, 1.094), (-0.02313, -0.1163, 1.094), (-0.04537, -0.1095, 1.094), (-0.06586, -0.09857, 1.094), (-0.08383, -0.08383, 1.094), (-0.09857, -0.06586, 1.094), (-0.1095, -0.04537, 1.094), (-0.1163, -0.02313, 1.094), (-0.1186, 4.246e-07, 1.094), (-0.1163, 0.02313, 1.094), (-0.1095, 0.04537, 1.094), (-0.09857, 0.06587, 1.094), (-0.08383, 0.08383, 1.094), (-0.06586, 0.09857, 1.094), (-0.04537, 0.1095, 1.094), (-0.02313, 0.1163, 1.094)], [], [(8, 7, 33, 34), (36, 35, 67, 68), (16, 15, 47, 48), (9, 8, 34, 35), (17, 16, 48, 49), (18, 17, 49, 50), (1, 0, 23, 24), (19, 18, 50, 51), (2, 1, 24, 25), (3, 2, 25, 26), (11, 10, 39, 40), (4, 3, 26, 27), (12, 11, 40, 41), (13, 12, 41, 42), (14, 13, 42, 43), (6, 5, 31, 32), (7, 6, 32, 33), (23, 22, 54, 55), (50, 49, 81, 82), (37, 36, 68, 69), (24, 23, 55, 56), (51, 50, 82, 83), (38, 37, 69, 70), (25, 24, 56, 57), (20, 51, 83, 52), (39, 38, 70, 71), (26, 25, 57, 58), (40, 39, 71, 72), (27, 26, 58, 59), (41, 40, 72, 73), (28, 27, 59, 60), (42, 41, 73, 74), (29, 28, 60, 61), (43, 42, 74, 75), (30, 29, 61, 62), (44, 43, 75, 76), (31, 30, 62, 63), (45, 44, 76, 77), (32, 31, 63, 64), (46, 45, 77, 78), (33, 32, 64, 65), (47, 46, 78, 79), (34, 33, 65, 66), (21, 20, 52, 53), (48, 47, 79, 80), (35, 34, 66, 67), (22, 21, 53, 54), (49, 48, 80, 81)])
me_cylinder_004.materials.append(mat_silver)
me_cylinder_004.use_remesh_preserve_volume = False
me_cylinder_004.use_remesh_preserve_attributes = False
me_cylinder_004.use_mirror_vertex_groups = False
me_cylinder_004.update()
me_cylinder_001 = bpy.data.meshes.new('Cylinder.001')
me_cylinder_001.from_pydata([(0.0, 1.0, -1.0), (0.0, 1.0, 1.0), (0.1951, 0.9808, -1.0), (0.1951, 0.9808, 1.0), (0.3827, 0.9239, -1.0), (0.3827, 0.9239, 1.0), (0.5556, 0.8315, -1.0), (0.5556, 0.8315, 1.0), (0.7071, 0.7071, -1.0), (0.7071, 0.7071, 1.0), (0.8315, 0.5556, -1.0), (0.8315, 0.5556, 1.0), (0.9239, 0.3827, -1.0), (0.9239, 0.3827, 1.0), (0.9808, 0.1951, -1.0), (0.9808, 0.1951, 1.0), (1.0, 7.55e-08, -1.0), (1.0, 7.55e-08, 1.0), (0.9808, -0.1951, -1.0), (0.9808, -0.1951, 1.0), (0.9239, -0.3827, -1.0), (0.9239, -0.3827, 1.0), (0.8315, -0.5556, -1.0), (0.8315, -0.5556, 1.0), (0.7071, -0.7071, -1.0), (0.7071, -0.7071, 1.0), (0.5556, -0.8315, -1.0), (0.5556, -0.8315, 1.0), (0.3827, -0.9239, -1.0), (0.3827, -0.9239, 1.0), (0.1951, -0.9808, -1.0), (0.1951, -0.9808, 1.0), (-3.258e-07, -1.0, -1.0), (-3.258e-07, -1.0, 1.0), (-0.1951, -0.9808, -1.0), (-0.1951, -0.9808, 1.0), (-0.3827, -0.9239, -1.0), (-0.3827, -0.9239, 1.0), (-0.5556, -0.8315, -1.0), (-0.5556, -0.8315, 1.0), (-0.7071, -0.7071, -1.0), (-0.7071, -0.7071, 1.0), (-0.8315, -0.5556, -1.0), (-0.8315, -0.5556, 1.0), (-0.9239, -0.3827, -1.0), (-0.9239, -0.3827, 1.0), (-0.9808, -0.1951, -1.0), (-0.9808, -0.1951, 1.0), (-1.0, 9.656e-07, -1.0), (-1.0, 9.656e-07, 1.0), (-0.9808, 0.1951, -1.0), (-0.9808, 0.1951, 1.0), (-0.9239, 0.3827, -1.0), (-0.9239, 0.3827, 1.0), (-0.8315, 0.5556, -1.0), (-0.8315, 0.5556, 1.0), (-0.7071, 0.7071, -1.0), (-0.7071, 0.7071, 1.0), (-0.5556, 0.8315, -1.0), (-0.5556, 0.8315, 1.0), (-0.3827, 0.9239, -1.0), (-0.3827, 0.9239, 1.0), (-0.1951, 0.9808, -1.0), (-0.1951, 0.9808, 1.0), (4.285e-08, 0.6395, 0.9819), (0.1248, 0.6272, 0.9819), (0.2447, 0.5908, 0.9819), (0.3553, 0.5317, 0.9819), (0.4522, 0.4522, 0.9819), (0.5317, 0.3553, 0.9819), (0.5908, 0.2447, 0.9819), (0.6272, 0.1248, 0.9819), (0.6395, 1.499e-07, 0.9819), (0.6272, -0.1248, 0.9819), (0.5908, -0.2447, 0.9819), (0.5317, -0.3553, 0.9819), (0.4522, -0.4522, 0.9819), (0.3553, -0.5317, 0.9819), (0.2447, -0.5908, 0.9819), (0.1248, -0.6272, 0.9819), (-1.655e-07, -0.6395, 0.9819), (-0.1248, -0.6272, 0.9819), (-0.2447, -0.5908, 0.9819), (-0.3553, -0.5317, 0.9819), (-0.4522, -0.4522, 0.9819), (-0.5317, -0.3553, 0.9819), (-0.5908, -0.2447, 0.9819), (-0.6272, -0.1248, 0.9819), (-0.6395, 7.192e-07, 0.9819), (-0.6272, 0.1248, 0.9819), (-0.5908, 0.2447, 0.9819), (-0.5317, 0.3553, 0.9819), (-0.4522, 0.4522, 0.9819), (-0.3553, 0.5317, 0.9819), (-0.2447, 0.5908, 0.9819), (-0.1248, 0.6272, 0.9819), (7.175e-08, 0.3001, 0.6063), (0.05855, 0.2943, 0.6063), (0.1148, 0.2772, 0.6063), (0.1667, 0.2495, 0.6063), (0.2122, 0.2122, 0.6063), (0.2495, 0.1667, 0.6063), (0.2772, 0.1148, 0.6063), (0.2943, 0.05855, 0.6063), (0.3001, 2.411e-07, 0.6063), (0.2943, -0.05854, 0.6063), (0.2772, -0.1148, 0.6063), (0.2495, -0.1667, 0.6063), (0.2122, -0.2122, 0.6063), (0.1667, -0.2495, 0.6063), (0.1148, -0.2772, 0.6063), (0.05854, -0.2943, 0.6063), (-2.603e-08, -0.3001, 0.6063), (-0.05855, -0.2943, 0.6063), (-0.1148, -0.2772, 0.6063), (-0.1667, -0.2495, 0.6063), (-0.2122, -0.2122, 0.6063), (-0.2495, -0.1667, 0.6063), (-0.2772, -0.1148, 0.6063), (-0.2943, -0.05854, 0.6063), (-0.3001, 5.083e-07, 0.6063), (-0.2943, 0.05855, 0.6063), (-0.2772, 0.1148, 0.6063), (-0.2495, 0.1667, 0.6063), (-0.2122, 0.2122, 0.6063), (-0.1667, 0.2495, 0.6063), (-0.1148, 0.2772, 0.6063), (-0.05854, 0.2943, 0.6063), (0.2053, 1.032, -1.134), (0.2053, 1.032, 1.134), (0.4027, 0.9722, -1.134), (0.4027, 0.9722, 1.134), (0.875, 0.5846, -1.134), (0.875, 0.5846, 1.134), (0.9722, 0.4027, -1.134), (0.9722, 0.4027, 1.134), (1.032, -0.2053, -1.134), (1.032, -0.2053, 1.134), (0.9722, -0.4027, -1.134), (0.9722, -0.4027, 1.134), (0.5846, -0.875, -1.134), (0.5846, -0.875, 1.134), (0.4027, -0.9722, -1.134), (0.4027, -0.9722, 1.134), (-0.2053, -1.032, -1.134), (-0.2053, -1.032, 1.134), (-0.4027, -0.9722, -1.134), (-0.4027, -0.9722, 1.134), (-0.875, -0.5846, -1.134), (-0.875, -0.5846, 1.134), (-0.9722, -0.4027, -1.134), (-0.9722, -0.4027, 1.134), (-1.032, 0.2053, -1.134), (-1.032, 0.2053, 1.134), (-0.9722, 0.4027, -1.134), (-0.9722, 0.4027, 1.134), (-0.5846, 0.875, -1.134), (-0.5846, 0.875, 1.134), (-0.4027, 0.9722, -1.134), (-0.4027, 0.9722, 1.134), (0.812, -0.1615, 1.166), (0.7649, -0.3168, 1.166), (-0.3168, -0.7649, 1.166), (-0.46, -0.6884, 1.166), (-0.6884, 0.46, 1.166), (-0.5855, 0.5855, 1.166), (0.6884, 0.46, 1.166), (0.7649, 0.3168, 1.166), (0.3168, -0.7649, 1.166), (0.1615, -0.812, 1.166), (-0.812, -0.1615, 1.166), (-0.828, 8.607e-07, 1.166), (0.1615, 0.812, 1.166), (0.3168, 0.7649, 1.166), (0.6884, -0.46, 1.166), (-0.5855, -0.5855, 1.166), (-0.46, 0.6884, 1.166), (0.812, 0.1615, 1.166), (-2.493e-07, -0.828, 1.166), (-0.812, 0.1615, 1.166), (0.46, 0.6884, 1.166), (0.5855, -0.5855, 1.166), (-0.6884, -0.46, 1.166), (-0.3168, 0.7649, 1.166), (0.828, 1.238e-07, 1.166), (-0.1615, -0.812, 1.166), (-0.7649, 0.3168, 1.166), (0.5855, 0.5855, 1.166), (0.46, -0.6884, 1.166), (-0.7649, -0.3168, 1.166), (-0.1615, 0.812, 1.166), (2.045e-08, 0.828, 1.166)], [], [(0, 1, 3, 2), (52, 50, 152, 154), (4, 5, 7, 6), (6, 7, 9, 8), (8, 9, 11, 10), (59, 61, 159, 157), (12, 13, 15, 14), (14, 15, 17, 16), (16, 17, 19, 18), (50, 51, 153, 152), (20, 21, 23, 22), (22, 23, 25, 24), (24, 25, 27, 26), (60, 58, 156, 158), (28, 29, 31, 30), (30, 31, 33, 32), (32, 33, 35, 34), (58, 59, 157, 156), (36, 37, 39, 38), (38, 39, 41, 40), (40, 41, 43, 42), (5, 4, 130, 131), (44, 45, 47, 46), (46, 47, 49, 48), (48, 49, 51, 50), (3, 5, 131, 129), (52, 53, 55, 54), (54, 55, 57, 56), (56, 57, 59, 58), (13, 12, 134, 135), (161, 160, 73, 74), (60, 61, 63, 62), (62, 63, 1, 0), (0, 2, 4, 6, 8, 10, 12, 14, 16, 18, 20, 22, 24, 26, 28, 30, 32, 34, 36, 38, 40, 42, 44, 46, 48, 50, 52, 54, 56, 58, 60, 62), (78, 77, 109, 110), (163, 162, 82, 83), (165, 164, 91, 92), (167, 166, 69, 70), (169, 168, 78, 79), (171, 170, 87, 88), (173, 172, 65, 66), (174, 161, 74, 75), (175, 163, 83, 84), (176, 165, 92, 93), (177, 167, 70, 71), (178, 169, 79, 80), (179, 171, 88, 89), (180, 173, 66, 67), (181, 174, 75, 76), (182, 175, 84, 85), (183, 176, 93, 94), (184, 177, 71, 72), (185, 178, 80, 81), (186, 179, 89, 90), (187, 180, 67, 68), (188, 181, 76, 77), (189, 182, 85, 86), (190, 183, 94, 95), (160, 184, 72, 73), (162, 185, 81, 82), (164, 186, 90, 91), (166, 187, 68, 69), (168, 188, 77, 78), (170, 189, 86, 87), (172, 191, 64, 65), (191, 190, 95, 64), (97, 96, 127, 126, 125, 124, 123, 122, 121, 120, 119, 118, 117, 116, 115, 114, 113, 112, 111, 110, 109, 108, 107, 106, 105, 104, 103, 102, 101, 100, 99, 98), (65, 64, 96, 97), (92, 91, 123, 124), (79, 78, 110, 111), (66, 65, 97, 98), (93, 92, 124, 125), (80, 79, 111, 112), (67, 66, 98, 99), (94, 93, 125, 126), (81, 80, 112, 113), (68, 67, 99, 100), (95, 94, 126, 127), (82, 81, 113, 114), (69, 68, 100, 101), (64, 95, 127, 96), (83, 82, 114, 115), (70, 69, 101, 102), (84, 83, 115, 116), (71, 70, 102, 103), (85, 84, 116, 117), (72, 71, 103, 104), (86, 85, 117, 118), (73, 72, 104, 105), (87, 86, 118, 119), (74, 73, 105, 106), (88, 87, 119, 120), (75, 74, 106, 107), (89, 88, 120, 121), (76, 75, 107, 108), (90, 89, 121, 122), (77, 76, 108, 109), (91, 90, 122, 123), (128, 129, 131, 130), (132, 133, 135, 134), (136, 137, 139, 138), (140, 141, 143, 142), (144, 145, 147, 146), (148, 149, 151, 150), (152, 153, 155, 154), (156, 157, 159, 158), (42, 43, 149, 148), (61, 60, 158, 159), (51, 53, 155, 153), (44, 42, 148, 150), (34, 35, 145, 144), (53, 52, 154, 155), (43, 45, 151, 149), (36, 34, 144, 146), (26, 27, 141, 140), (45, 44, 150, 151), (35, 37, 147, 145), (28, 26, 140, 142), (18, 19, 137, 136), (37, 36, 146, 147), (27, 29, 143, 141), (20, 18, 136, 138), (10, 11, 133, 132), (29, 28, 142, 143), (19, 21, 139, 137), (12, 10, 132, 134), (2, 3, 129, 128), (21, 20, 138, 139), (11, 13, 135, 133), (4, 2, 128, 130), (1, 63, 190, 191), (3, 1, 191, 172), (47, 45, 189, 170), (29, 27, 188, 168), (11, 9, 187, 166), (55, 53, 186, 164), (37, 35, 185, 162), (19, 17, 184, 160), (63, 61, 183, 190), (45, 43, 182, 189), (27, 25, 181, 188), (9, 7, 180, 187), (53, 51, 179, 186), (35, 33, 178, 185), (17, 15, 177, 184), (61, 59, 176, 183), (43, 41, 175, 182), (25, 23, 174, 181), (7, 5, 173, 180), (51, 49, 171, 179), (33, 31, 169, 178), (15, 13, 167, 177), (59, 57, 165, 176), (41, 39, 163, 175), (23, 21, 161, 174), (5, 3, 172, 173), (49, 47, 170, 171), (31, 29, 168, 169), (13, 11, 166, 167), (57, 55, 164, 165), (39, 37, 162, 163), (21, 19, 160, 161)])
me_cylinder_001.materials.append(mat_black)
me_cylinder_001.use_remesh_preserve_volume = False
me_cylinder_001.use_remesh_preserve_attributes = False
me_cylinder_001.use_mirror_vertex_groups = False
me_cylinder_001.update()
me_cylinder_002 = bpy.data.meshes.new('Cylinder.002')
me_cylinder_002.from_pydata([(0.2806, 0.42, 1.391), (0.3572, 0.3572, 1.391), (0.42, 0.2806, 1.391), (0.4666, 0.1933, 1.391), (0.4954, 0.09854, 1.391), (0.42, -0.2806, 1.391), (0.3572, -0.3572, 1.391), (0.2806, -0.42, 1.391), (0.1933, -0.4666, 1.391), (0.09854, -0.4954, 1.391), (-0.2806, -0.42, 1.391), (-0.3572, -0.3572, 1.391), (-0.42, -0.2806, 1.391), (-0.4666, -0.1933, 1.391), (-0.4954, -0.09854, 1.391), (-0.42, 0.2806, 1.391), (-0.3572, 0.3572, 1.391), (-0.2806, 0.42, 1.391), (-0.1933, 0.4666, 1.391), (-0.09854, 0.4954, 1.391), (8.019e-08, 0.237, 1.094), (0.04624, 0.2325, 1.094), (0.0907, 0.219, 1.094), (0.1317, 0.1971, 1.094), (0.1676, 0.1676, 1.094), (0.1971, 0.1317, 1.094), (0.219, 0.0907, 1.094), (0.2325, 0.04624, 1.094), (0.237, 2.87e-07, 1.094), (0.2325, -0.04624, 1.094), (0.219, -0.0907, 1.094), (0.1971, -0.1317, 1.094), (0.1676, -0.1676, 1.094), (0.1317, -0.1971, 1.094), (0.0907, -0.219, 1.094), (0.04624, -0.2325, 1.094), (2.958e-09, -0.237, 1.094), (-0.04624, -0.2325, 1.094), (-0.0907, -0.219, 1.094), (-0.1317, -0.1971, 1.094), (-0.1676, -0.1676, 1.094), (-0.1971, -0.1317, 1.094), (-0.219, -0.0907, 1.094), (-0.2325, -0.04624, 1.094), (-0.237, 4.98e-07, 1.094), (-0.2325, 0.04624, 1.094), (-0.219, 0.0907, 1.094), (-0.1971, 0.1317, 1.094), (-0.1676, 0.1676, 1.094), (-0.1317, 0.1971, 1.094), (-0.0907, 0.219, 1.094), (-0.04624, 0.2325, 1.094), (8.864e-08, 0.1186, 1.094), (0.02313, 0.1163, 1.094), (0.04537, 0.1095, 1.094), (0.06586, 0.09857, 1.094), (0.08383, 0.08383, 1.094), (0.09857, 0.06586, 1.094), (0.1095, 0.04537, 1.094), (0.1163, 0.02313, 1.094), (0.1186, 3.191e-07, 1.094), (0.1163, -0.02313, 1.094), (0.1095, -0.04537, 1.094), (0.09857, -0.06586, 1.094), (0.08383, -0.08383, 1.094), (0.06586, -0.09857, 1.094), (0.04537, -0.1095, 1.094), (0.02313, -0.1163, 1.094), (5.001e-08, -0.1186, 1.094), (-0.02313, -0.1163, 1.094), (-0.04537, -0.1095, 1.094), (-0.06586, -0.09857, 1.094), (-0.08383, -0.08383, 1.094), (-0.09857, -0.06586, 1.094), (-0.1095, -0.04537, 1.094), (-0.1163, -0.02313, 1.094), (-0.1186, 4.246e-07, 1.094), (-0.1163, 0.02313, 1.094), (-0.1095, 0.04537, 1.094), (-0.09857, 0.06587, 1.094), (-0.08383, 0.08383, 1.094), (-0.06586, 0.09857, 1.094), (-0.04537, 0.1095, 1.094), (-0.02313, 0.1163, 1.094)], [], [(8, 7, 33, 34), (36, 35, 67, 68), (16, 15, 47, 48), (9, 8, 34, 35), (17, 16, 48, 49), (18, 17, 49, 50), (1, 0, 23, 24), (19, 18, 50, 51), (2, 1, 24, 25), (3, 2, 25, 26), (11, 10, 39, 40), (4, 3, 26, 27), (12, 11, 40, 41), (13, 12, 41, 42), (14, 13, 42, 43), (6, 5, 31, 32), (7, 6, 32, 33), (23, 22, 54, 55), (50, 49, 81, 82), (37, 36, 68, 69), (24, 23, 55, 56), (51, 50, 82, 83), (38, 37, 69, 70), (25, 24, 56, 57), (20, 51, 83, 52), (39, 38, 70, 71), (26, 25, 57, 58), (40, 39, 71, 72), (27, 26, 58, 59), (41, 40, 72, 73), (28, 27, 59, 60), (42, 41, 73, 74), (29, 28, 60, 61), (43, 42, 74, 75), (30, 29, 61, 62), (44, 43, 75, 76), (31, 30, 62, 63), (45, 44, 76, 77), (32, 31, 63, 64), (46, 45, 77, 78), (33, 32, 64, 65), (47, 46, 78, 79), (34, 33, 65, 66), (21, 20, 52, 53), (48, 47, 79, 80), (35, 34, 66, 67), (22, 21, 53, 54), (49, 48, 80, 81)])
me_cylinder_002.materials.append(mat_silver)
me_cylinder_002.use_remesh_preserve_volume = False
me_cylinder_002.use_remesh_preserve_attributes = False
me_cylinder_002.use_mirror_vertex_groups = False
me_cylinder_002.update()
me_cylinder_010 = bpy.data.meshes.new('Cylinder.010')
me_cylinder_010.from_pydata([(0.0, 1.0, -1.0), (0.0, 1.0, 1.0), (0.1951, 0.9808, -1.0), (0.1951, 0.9808, 1.0), (0.3827, 0.9239, -1.0), (0.3827, 0.9239, 1.0), (0.5556, 0.8315, -1.0), (0.5556, 0.8315, 1.0), (0.7071, 0.7071, -1.0), (0.7071, 0.7071, 1.0), (0.8315, 0.5556, -1.0), (0.8315, 0.5556, 1.0), (0.9239, 0.3827, -1.0), (0.9239, 0.3827, 1.0), (0.9808, 0.1951, -1.0), (0.9808, 0.1951, 1.0), (1.0, 7.55e-08, -1.0), (1.0, 7.55e-08, 1.0), (0.9808, -0.1951, -1.0), (0.9808, -0.1951, 1.0), (0.9239, -0.3827, -1.0), (0.9239, -0.3827, 1.0), (0.8315, -0.5556, -1.0), (0.8315, -0.5556, 1.0), (0.7071, -0.7071, -1.0), (0.7071, -0.7071, 1.0), (0.5556, -0.8315, -1.0), (0.5556, -0.8315, 1.0), (0.3827, -0.9239, -1.0), (0.3827, -0.9239, 1.0), (0.1951, -0.9808, -1.0), (0.1951, -0.9808, 1.0), (-3.258e-07, -1.0, -1.0), (-3.258e-07, -1.0, 1.0), (-0.1951, -0.9808, -1.0), (-0.1951, -0.9808, 1.0), (-0.3827, -0.9239, -1.0), (-0.3827, -0.9239, 1.0), (-0.5556, -0.8315, -1.0), (-0.5556, -0.8315, 1.0), (-0.7071, -0.7071, -1.0), (-0.7071, -0.7071, 1.0), (-0.8315, -0.5556, -1.0), (-0.8315, -0.5556, 1.0), (-0.9239, -0.3827, -1.0), (-0.9239, -0.3827, 1.0), (-0.9808, -0.1951, -1.0), (-0.9808, -0.1951, 1.0), (-1.0, 9.656e-07, -1.0), (-1.0, 9.656e-07, 1.0), (-0.9808, 0.1951, -1.0), (-0.9808, 0.1951, 1.0), (-0.9239, 0.3827, -1.0), (-0.9239, 0.3827, 1.0), (-0.8315, 0.5556, -1.0), (-0.8315, 0.5556, 1.0), (-0.7071, 0.7071, -1.0), (-0.7071, 0.7071, 1.0), (-0.5556, 0.8315, -1.0), (-0.5556, 0.8315, 1.0), (-0.3827, 0.9239, -1.0), (-0.3827, 0.9239, 1.0), (-0.1951, 0.9808, -1.0), (-0.1951, 0.9808, 1.0), (4.285e-08, 0.6395, 0.9819), (0.1248, 0.6272, 0.9819), (0.2447, 0.5908, 0.9819), (0.3553, 0.5317, 0.9819), (0.4522, 0.4522, 0.9819), (0.5317, 0.3553, 0.9819), (0.5908, 0.2447, 0.9819), (0.6272, 0.1248, 0.9819), (0.6395, 1.499e-07, 0.9819), (0.6272, -0.1248, 0.9819), (0.5908, -0.2447, 0.9819), (0.5317, -0.3553, 0.9819), (0.4522, -0.4522, 0.9819), (0.3553, -0.5317, 0.9819), (0.2447, -0.5908, 0.9819), (0.1248, -0.6272, 0.9819), (-1.655e-07, -0.6395, 0.9819), (-0.1248, -0.6272, 0.9819), (-0.2447, -0.5908, 0.9819), (-0.3553, -0.5317, 0.9819), (-0.4522, -0.4522, 0.9819), (-0.5317, -0.3553, 0.9819), (-0.5908, -0.2447, 0.9819), (-0.6272, -0.1248, 0.9819), (-0.6395, 7.192e-07, 0.9819), (-0.6272, 0.1248, 0.9819), (-0.5908, 0.2447, 0.9819), (-0.5317, 0.3553, 0.9819), (-0.4522, 0.4522, 0.9819), (-0.3553, 0.5317, 0.9819), (-0.2447, 0.5908, 0.9819), (-0.1248, 0.6272, 0.9819), (7.175e-08, 0.3001, 0.6063), (0.05855, 0.2943, 0.6063), (0.1148, 0.2772, 0.6063), (0.1667, 0.2495, 0.6063), (0.2122, 0.2122, 0.6063), (0.2495, 0.1667, 0.6063), (0.2772, 0.1148, 0.6063), (0.2943, 0.05855, 0.6063), (0.3001, 2.411e-07, 0.6063), (0.2943, -0.05854, 0.6063), (0.2772, -0.1148, 0.6063), (0.2495, -0.1667, 0.6063), (0.2122, -0.2122, 0.6063), (0.1667, -0.2495, 0.6063), (0.1148, -0.2772, 0.6063), (0.05854, -0.2943, 0.6063), (-2.603e-08, -0.3001, 0.6063), (-0.05855, -0.2943, 0.6063), (-0.1148, -0.2772, 0.6063), (-0.1667, -0.2495, 0.6063), (-0.2122, -0.2122, 0.6063), (-0.2495, -0.1667, 0.6063), (-0.2772, -0.1148, 0.6063), (-0.2943, -0.05854, 0.6063), (-0.3001, 5.083e-07, 0.6063), (-0.2943, 0.05855, 0.6063), (-0.2772, 0.1148, 0.6063), (-0.2495, 0.1667, 0.6063), (-0.2122, 0.2122, 0.6063), (-0.1667, 0.2495, 0.6063), (-0.1148, 0.2772, 0.6063), (-0.05854, 0.2943, 0.6063), (0.2053, 1.032, -1.134), (0.2053, 1.032, 1.134), (0.4027, 0.9722, -1.134), (0.4027, 0.9722, 1.134), (0.875, 0.5846, -1.134), (0.875, 0.5846, 1.134), (0.9722, 0.4027, -1.134), (0.9722, 0.4027, 1.134), (1.032, -0.2053, -1.134), (1.032, -0.2053, 1.134), (0.9722, -0.4027, -1.134), (0.9722, -0.4027, 1.134), (0.5846, -0.875, -1.134), (0.5846, -0.875, 1.134), (0.4027, -0.9722, -1.134), (0.4027, -0.9722, 1.134), (-0.2053, -1.032, -1.134), (-0.2053, -1.032, 1.134), (-0.4027, -0.9722, -1.134), (-0.4027, -0.9722, 1.134), (-0.875, -0.5846, -1.134), (-0.875, -0.5846, 1.134), (-0.9722, -0.4027, -1.134), (-0.9722, -0.4027, 1.134), (-1.032, 0.2053, -1.134), (-1.032, 0.2053, 1.134), (-0.9722, 0.4027, -1.134), (-0.9722, 0.4027, 1.134), (-0.5846, 0.875, -1.134), (-0.5846, 0.875, 1.134), (-0.4027, 0.9722, -1.134), (-0.4027, 0.9722, 1.134), (0.812, -0.1615, 1.166), (0.7649, -0.3168, 1.166), (-0.3168, -0.7649, 1.166), (-0.46, -0.6884, 1.166), (-0.6884, 0.46, 1.166), (-0.5855, 0.5855, 1.166), (0.6884, 0.46, 1.166), (0.7649, 0.3168, 1.166), (0.3168, -0.7649, 1.166), (0.1615, -0.812, 1.166), (-0.812, -0.1615, 1.166), (-0.828, 8.607e-07, 1.166), (0.1615, 0.812, 1.166), (0.3168, 0.7649, 1.166), (0.6884, -0.46, 1.166), (-0.5855, -0.5855, 1.166), (-0.46, 0.6884, 1.166), (0.812, 0.1615, 1.166), (-2.493e-07, -0.828, 1.166), (-0.812, 0.1615, 1.166), (0.46, 0.6884, 1.166), (0.5855, -0.5855, 1.166), (-0.6884, -0.46, 1.166), (-0.3168, 0.7649, 1.166), (0.828, 1.238e-07, 1.166), (-0.1615, -0.812, 1.166), (-0.7649, 0.3168, 1.166), (0.5855, 0.5855, 1.166), (0.46, -0.6884, 1.166), (-0.7649, -0.3168, 1.166), (-0.1615, 0.812, 1.166), (2.045e-08, 0.828, 1.166)], [], [(0, 1, 3, 2), (52, 50, 152, 154), (4, 5, 7, 6), (6, 7, 9, 8), (8, 9, 11, 10), (59, 61, 159, 157), (12, 13, 15, 14), (14, 15, 17, 16), (16, 17, 19, 18), (50, 51, 153, 152), (20, 21, 23, 22), (22, 23, 25, 24), (24, 25, 27, 26), (60, 58, 156, 158), (28, 29, 31, 30), (30, 31, 33, 32), (32, 33, 35, 34), (58, 59, 157, 156), (36, 37, 39, 38), (38, 39, 41, 40), (40, 41, 43, 42), (5, 4, 130, 131), (44, 45, 47, 46), (46, 47, 49, 48), (48, 49, 51, 50), (3, 5, 131, 129), (52, 53, 55, 54), (54, 55, 57, 56), (56, 57, 59, 58), (13, 12, 134, 135), (161, 160, 73, 74), (60, 61, 63, 62), (62, 63, 1, 0), (0, 2, 4, 6, 8, 10, 12, 14, 16, 18, 20, 22, 24, 26, 28, 30, 32, 34, 36, 38, 40, 42, 44, 46, 48, 50, 52, 54, 56, 58, 60, 62), (78, 77, 109, 110), (163, 162, 82, 83), (165, 164, 91, 92), (167, 166, 69, 70), (169, 168, 78, 79), (171, 170, 87, 88), (173, 172, 65, 66), (174, 161, 74, 75), (175, 163, 83, 84), (176, 165, 92, 93), (177, 167, 70, 71), (178, 169, 79, 80), (179, 171, 88, 89), (180, 173, 66, 67), (181, 174, 75, 76), (182, 175, 84, 85), (183, 176, 93, 94), (184, 177, 71, 72), (185, 178, 80, 81), (186, 179, 89, 90), (187, 180, 67, 68), (188, 181, 76, 77), (189, 182, 85, 86), (190, 183, 94, 95), (160, 184, 72, 73), (162, 185, 81, 82), (164, 186, 90, 91), (166, 187, 68, 69), (168, 188, 77, 78), (170, 189, 86, 87), (172, 191, 64, 65), (191, 190, 95, 64), (97, 96, 127, 126, 125, 124, 123, 122, 121, 120, 119, 118, 117, 116, 115, 114, 113, 112, 111, 110, 109, 108, 107, 106, 105, 104, 103, 102, 101, 100, 99, 98), (65, 64, 96, 97), (92, 91, 123, 124), (79, 78, 110, 111), (66, 65, 97, 98), (93, 92, 124, 125), (80, 79, 111, 112), (67, 66, 98, 99), (94, 93, 125, 126), (81, 80, 112, 113), (68, 67, 99, 100), (95, 94, 126, 127), (82, 81, 113, 114), (69, 68, 100, 101), (64, 95, 127, 96), (83, 82, 114, 115), (70, 69, 101, 102), (84, 83, 115, 116), (71, 70, 102, 103), (85, 84, 116, 117), (72, 71, 103, 104), (86, 85, 117, 118), (73, 72, 104, 105), (87, 86, 118, 119), (74, 73, 105, 106), (88, 87, 119, 120), (75, 74, 106, 107), (89, 88, 120, 121), (76, 75, 107, 108), (90, 89, 121, 122), (77, 76, 108, 109), (91, 90, 122, 123), (128, 129, 131, 130), (132, 133, 135, 134), (136, 137, 139, 138), (140, 141, 143, 142), (144, 145, 147, 146), (148, 149, 151, 150), (152, 153, 155, 154), (156, 157, 159, 158), (42, 43, 149, 148), (61, 60, 158, 159), (51, 53, 155, 153), (44, 42, 148, 150), (34, 35, 145, 144), (53, 52, 154, 155), (43, 45, 151, 149), (36, 34, 144, 146), (26, 27, 141, 140), (45, 44, 150, 151), (35, 37, 147, 145), (28, 26, 140, 142), (18, 19, 137, 136), (37, 36, 146, 147), (27, 29, 143, 141), (20, 18, 136, 138), (10, 11, 133, 132), (29, 28, 142, 143), (19, 21, 139, 137), (12, 10, 132, 134), (2, 3, 129, 128), (21, 20, 138, 139), (11, 13, 135, 133), (4, 2, 128, 130), (1, 63, 190, 191), (3, 1, 191, 172), (47, 45, 189, 170), (29, 27, 188, 168), (11, 9, 187, 166), (55, 53, 186, 164), (37, 35, 185, 162), (19, 17, 184, 160), (63, 61, 183, 190), (45, 43, 182, 189), (27, 25, 181, 188), (9, 7, 180, 187), (53, 51, 179, 186), (35, 33, 178, 185), (17, 15, 177, 184), (61, 59, 176, 183), (43, 41, 175, 182), (25, 23, 174, 181), (7, 5, 173, 180), (51, 49, 171, 179), (33, 31, 169, 178), (15, 13, 167, 177), (59, 57, 165, 176), (41, 39, 163, 175), (23, 21, 161, 174), (5, 3, 172, 173), (49, 47, 170, 171), (31, 29, 168, 169), (13, 11, 166, 167), (57, 55, 164, 165), (39, 37, 162, 163), (21, 19, 160, 161)])
me_cylinder_010.materials.append(mat_black)
me_cylinder_010.use_remesh_preserve_volume = False
me_cylinder_010.use_remesh_preserve_attributes = False
me_cylinder_010.use_mirror_vertex_groups = False
me_cylinder_010.update()
me_cylinder_000 = bpy.data.meshes.new('Cylinder.000')
me_cylinder_000.from_pydata([(0.2806, 0.42, 1.391), (0.3572, 0.3572, 1.391), (0.42, 0.2806, 1.391), (0.4666, 0.1933, 1.391), (0.4954, 0.09854, 1.391), (0.42, -0.2806, 1.391), (0.3572, -0.3572, 1.391), (0.2806, -0.42, 1.391), (0.1933, -0.4666, 1.391), (0.09854, -0.4954, 1.391), (-0.2806, -0.42, 1.391), (-0.3572, -0.3572, 1.391), (-0.42, -0.2806, 1.391), (-0.4666, -0.1933, 1.391), (-0.4954, -0.09854, 1.391), (-0.42, 0.2806, 1.391), (-0.3572, 0.3572, 1.391), (-0.2806, 0.42, 1.391), (-0.1933, 0.4666, 1.391), (-0.09854, 0.4954, 1.391), (8.019e-08, 0.237, 1.094), (0.04624, 0.2325, 1.094), (0.0907, 0.219, 1.094), (0.1317, 0.1971, 1.094), (0.1676, 0.1676, 1.094), (0.1971, 0.1317, 1.094), (0.219, 0.0907, 1.094), (0.2325, 0.04624, 1.094), (0.237, 2.87e-07, 1.094), (0.2325, -0.04624, 1.094), (0.219, -0.0907, 1.094), (0.1971, -0.1317, 1.094), (0.1676, -0.1676, 1.094), (0.1317, -0.1971, 1.094), (0.0907, -0.219, 1.094), (0.04624, -0.2325, 1.094), (2.958e-09, -0.237, 1.094), (-0.04624, -0.2325, 1.094), (-0.0907, -0.219, 1.094), (-0.1317, -0.1971, 1.094), (-0.1676, -0.1676, 1.094), (-0.1971, -0.1317, 1.094), (-0.219, -0.0907, 1.094), (-0.2325, -0.04624, 1.094), (-0.237, 4.98e-07, 1.094), (-0.2325, 0.04624, 1.094), (-0.219, 0.0907, 1.094), (-0.1971, 0.1317, 1.094), (-0.1676, 0.1676, 1.094), (-0.1317, 0.1971, 1.094), (-0.0907, 0.219, 1.094), (-0.04624, 0.2325, 1.094), (8.864e-08, 0.1186, 1.094), (0.02313, 0.1163, 1.094), (0.04537, 0.1095, 1.094), (0.06586, 0.09857, 1.094), (0.08383, 0.08383, 1.094), (0.09857, 0.06586, 1.094), (0.1095, 0.04537, 1.094), (0.1163, 0.02313, 1.094), (0.1186, 3.191e-07, 1.094), (0.1163, -0.02313, 1.094), (0.1095, -0.04537, 1.094), (0.09857, -0.06586, 1.094), (0.08383, -0.08383, 1.094), (0.06586, -0.09857, 1.094), (0.04537, -0.1095, 1.094), (0.02313, -0.1163, 1.094), (5.001e-08, -0.1186, 1.094), (-0.02313, -0.1163, 1.094), (-0.04537, -0.1095, 1.094), (-0.06586, -0.09857, 1.094), (-0.08383, -0.08383, 1.094), (-0.09857, -0.06586, 1.094), (-0.1095, -0.04537, 1.094), (-0.1163, -0.02313, 1.094), (-0.1186, 4.246e-07, 1.094), (-0.1163, 0.02313, 1.094), (-0.1095, 0.04537, 1.094), (-0.09857, 0.06587, 1.094), (-0.08383, 0.08383, 1.094), (-0.06586, 0.09857, 1.094), (-0.04537, 0.1095, 1.094), (-0.02313, 0.1163, 1.094)], [], [(8, 7, 33, 34), (36, 35, 67, 68), (16, 15, 47, 48), (9, 8, 34, 35), (17, 16, 48, 49), (18, 17, 49, 50), (1, 0, 23, 24), (19, 18, 50, 51), (2, 1, 24, 25), (3, 2, 25, 26), (11, 10, 39, 40), (4, 3, 26, 27), (12, 11, 40, 41), (13, 12, 41, 42), (14, 13, 42, 43), (6, 5, 31, 32), (7, 6, 32, 33), (23, 22, 54, 55), (50, 49, 81, 82), (37, 36, 68, 69), (24, 23, 55, 56), (51, 50, 82, 83), (38, 37, 69, 70), (25, 24, 56, 57), (20, 51, 83, 52), (39, 38, 70, 71), (26, 25, 57, 58), (40, 39, 71, 72), (27, 26, 58, 59), (41, 40, 72, 73), (28, 27, 59, 60), (42, 41, 73, 74), (29, 28, 60, 61), (43, 42, 74, 75), (30, 29, 61, 62), (44, 43, 75, 76), (31, 30, 62, 63), (45, 44, 76, 77), (32, 31, 63, 64), (46, 45, 77, 78), (33, 32, 64, 65), (47, 46, 78, 79), (34, 33, 65, 66), (21, 20, 52, 53), (48, 47, 79, 80), (35, 34, 66, 67), (22, 21, 53, 54), (49, 48, 80, 81)])
me_cylinder_000.materials.append(mat_silver)
me_cylinder_000.use_remesh_preserve_volume = False
me_cylinder_000.use_remesh_preserve_attributes = False
me_cylinder_000.use_mirror_vertex_groups = False
me_cylinder_000.update()

# ---- objects
ob_stopsign = bpy.data.objects.new('Stopsign', me_cube_007)
ob_cube_006 = bpy.data.objects.new('Cube.006', me_cube_006)
ob_seats = bpy.data.objects.new('Seats', me_cube_005)
ob_cube_004 = bpy.data.objects.new('Cube.004', me_cube_004)
ob_cube_003 = bpy.data.objects.new('Cube.003', me_cube_003)
ob_cube_002 = bpy.data.objects.new('Cube.002', me_cube_002)
ob_cube_001 = bpy.data.objects.new('Cube.001', me_cube_001)
ob_cube = bpy.data.objects.new('Cube', me_cube)
ob_tirerearright = bpy.data.objects.new('TireRearRight', me_cylinder_005)
ob_rimrearright = bpy.data.objects.new('RimRearRight', me_cylinder_006)
ob_tirerearleft = bpy.data.objects.new('TireRearLeft', me_cylinder_003)
ob_rimrearleft = bpy.data.objects.new('RimRearLeft', me_cylinder_004)
ob_tirefrontleft = bpy.data.objects.new('TireFrontLeft', me_cylinder_001)
ob_rimfrontleft = bpy.data.objects.new('RimFrontLeft', me_cylinder_002)
ob_tirefrontright = bpy.data.objects.new('TireFrontRight', me_cylinder_010)
ob_rimfrontright = bpy.data.objects.new('RimFrontRight', me_cylinder_000)

# ---- transforms, parenting, visibility, modifiers, constraints
ob_stopsign.location = (2.951, -1.691, 0.4478)
ob_stopsign.scale = (-0.09516, 0.627, 0.07397)
ob_stopsign.lineart.crease_threshold = 0.0
ob_cube_006.parent = ob_stopsign
ob_cube_006.matrix_parent_inverse = Matrix(((-10.51, 0.0, 0.0, 31.01), (0.0, 1.595, 0.0, 2.697), (2.384e-07, 0.0, 13.52, -6.054), (0.0, 0.0, 0.0, 1.0)))
ob_cube_006.location = (3.26, -2.016, 0.3899)
ob_cube_006.rotation_euler = (-0.0, 1.571, 0.0)
ob_cube_006.scale = (0.4428, 0.4428, 0.4428)
ob_cube_006.lineart.crease_threshold = 0.0
ob_seats.location = (-3.602, -0.0118, 0.04729)
ob_seats.scale = (0.1685, 1.0, 1.0)
ob_seats.lineart.crease_threshold = 0.0
ob_cube_004.parent = ob_seats
ob_cube_004.matrix_parent_inverse = Matrix(((5.933, 0.0, 0.0, 21.37), (0.0, 1.0, 0.0, 0.0118), (0.0, 0.0, 1.0, -0.04729), (0.0, 0.0, 0.0, 1.0)))
ob_cube_004.location = (-2.102, -0.0118, 0.04729)
ob_cube_004.scale = (0.1685, 1.0, 1.0)
ob_cube_004.lineart.crease_threshold = 0.0
ob_cube_003.parent = ob_seats
ob_cube_003.matrix_parent_inverse = Matrix(((5.933, 0.0, 0.0, 21.37), (0.0, 1.0, 0.0, 0.0118), (0.0, 0.0, 1.0, -0.04729), (0.0, 0.0, 0.0, 1.0)))
ob_cube_003.location = (-0.6022, 0.0, 0.0)
ob_cube_003.scale = (0.1685, 1.0, 1.0)
ob_cube_003.lineart.crease_threshold = 0.0
ob_cube_002.parent = ob_seats
ob_cube_002.matrix_parent_inverse = Matrix(((5.933, 0.0, 0.0, 21.37), (0.0, 1.0, 0.0, 0.0118), (0.0, 0.0, 1.0, -0.04729), (0.0, 0.0, 0.0, 1.0)))
ob_cube_002.location = (0.8978, 0.0, 0.0)
ob_cube_002.scale = (0.1685, 1.0, 1.0)
ob_cube_002.lineart.crease_threshold = 0.0
ob_cube_001.parent = ob_seats
ob_cube_001.matrix_parent_inverse = Matrix(((5.933, 0.0, 0.0, 21.37), (0.0, 1.0, 0.0, 0.0118), (0.0, 0.0, 1.0, -0.04729), (0.0, 0.0, 0.0, 1.0)))
ob_cube_001.location = (2.398, 0.0, 0.0)
ob_cube_001.scale = (0.1685, 1.0, 1.0)
ob_cube_001.lineart.crease_threshold = 0.0
ob_cube.location = (0.0, 0.0, 0.0)
ob_cube.scale = (5.866, 1.185, 1.733)
ob_cube.lineart.crease_threshold = 0.0
ob_tirerearright.location = (-2.403, -1.348, -1.203)
ob_tirerearright.rotation_euler = (1.571, 11.99, 0.0)
ob_tirerearright.scale = (0.7679, 0.7679, 0.3452)
ob_tirerearright.lineart.crease_threshold = 0.0
ob_rimrearright.location = (-2.403, -1.109, -1.203)
ob_rimrearright.rotation_euler = (1.571, 2.482, -6.568e-09)
ob_rimrearright.scale = (0.8997, 0.8997, 0.4045)
ob_rimrearright.lineart.crease_threshold = 0.0
ob_tirerearleft.location = (-2.403, 1.368, -1.203)
ob_tirerearleft.rotation_euler = (1.571, -11.99, 3.142)
ob_tirerearleft.scale = (0.7679, 0.7679, 0.3452)
ob_tirerearleft.lineart.crease_threshold = 0.0
ob_rimrearleft.location = (-2.403, 1.129, -1.203)
ob_rimrearleft.rotation_euler = (-1.571, -0.6599, 7.674e-08)
ob_rimrearleft.scale = (0.8997, 0.8997, 0.4045)
ob_rimrearleft.lineart.crease_threshold = 0.0
ob_tirefrontleft.location = (4.606, 1.368, -1.203)
ob_tirefrontleft.rotation_euler = (1.571, -11.99, 3.142)
ob_tirefrontleft.scale = (0.7679, 0.7679, 0.3452)
ob_tirefrontleft.lineart.crease_threshold = 0.0
ob_rimfrontleft.location = (4.606, 1.129, -1.203)
ob_rimfrontleft.rotation_euler = (-1.571, -0.6599, 7.674e-08)
ob_rimfrontleft.scale = (0.8997, 0.8997, 0.4045)
ob_rimfrontleft.lineart.crease_threshold = 0.0
ob_tirefrontright.location = (4.606, -1.348, -1.203)
ob_tirefrontright.rotation_euler = (1.571, 11.99, 0.0)
ob_tirefrontright.scale = (0.7679, 0.7679, 0.3452)
ob_tirefrontright.lineart.crease_threshold = 0.0
ob_rimfrontright.location = (4.606, -1.109, -1.203)
ob_rimfrontright.rotation_euler = (1.571, 2.482, -6.568e-09)
ob_rimfrontright.scale = (0.8997, 0.8997, 0.4045)
ob_rimfrontright.lineart.crease_threshold = 0.0

# ---- collection membership
col_collection_1.objects.link(ob_stopsign)
col_collection_1.objects.link(ob_cube_006)
col_collection_1.objects.link(ob_seats)
col_collection_1.objects.link(ob_cube_004)
col_collection_1.objects.link(ob_cube_003)
col_collection_1.objects.link(ob_cube_002)
col_collection_1.objects.link(ob_cube_001)
col_collection_1.objects.link(ob_cube)
col_collection_1.objects.link(ob_tirerearright)
col_collection_1.objects.link(ob_rimrearright)
col_collection_1.objects.link(ob_tirerearleft)
col_collection_1.objects.link(ob_rimrearleft)
col_collection_1.objects.link(ob_tirefrontleft)
col_collection_1.objects.link(ob_rimfrontleft)
col_collection_1.objects.link(ob_tirefrontright)
col_collection_1.objects.link(ob_rimfrontright)

# ---- scene / render settings (as saved in the file)
scene.frame_start = 33; scene.frame_end = 66; scene.frame_set(53)
scene.render.engine = 'CYCLES'
scene.render.resolution_percentage = 50
scene.render.dither_intensity = 0.0
scene.cycles.use_denoising = False
scene.cycles.samples = 128
scene.cycles.sampling_pattern = 'TABULATED_SOBOL'
scene.cycles.light_sampling_threshold = 0.0
scene.cycles.use_adaptive_sampling = False
scene.cycles.use_light_tree = False
scene.cycles.blur_glossy = 0.0
scene.cycles.sample_clamp_indirect = 0.0
scene.view_settings.view_transform = 'Standard'
bpy.context.view_layer.update()

# ---- added for rendering (the .blend has no active camera and no usable light): camera, sun
cam_auto = bpy.data.cameras.new('AutoCamera')
cam_auto.lens = 50.0
cam_auto.sensor_width = 36.0
cam_auto.clip_end = 1000.0
ob_auto_camera = bpy.data.objects.new('AutoCamera', cam_auto)
scene.collection.objects.link(ob_auto_camera)
ob_auto_camera.location = (11.7566, -13.6233, 8.67753)
ob_auto_camera.rotation_euler = (1.09748, -7.21219e-08, 0.694738)
scene.camera = ob_auto_camera
light_auto_sun = bpy.data.lights.new('AutoSun', 'SUN')
light_auto_sun.energy = 3.0
light_auto_sun.angle = 0.0523599
ob_auto_sun = bpy.data.objects.new('AutoSun', light_auto_sun)
scene.collection.objects.link(ob_auto_sun)
ob_auto_sun.rotation_euler = (0.872665, 0.174533, 0.523599)
bpy.context.view_layer.update()

